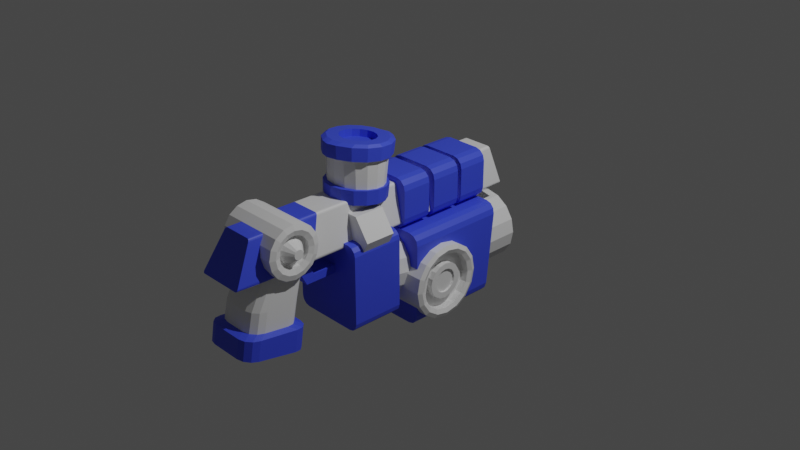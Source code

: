 # Source: laser-gun-design1.blend  (saved by Blender 3.1.7; exported with 4.5.12 LTS)
import bpy
from mathutils import Matrix  # noqa: F401  (used for matrix-valued properties, if any)

bpy.ops.wm.read_factory_settings(use_empty=True)
scene = bpy.context.scene
scene.name = 'Scene'

# ---- collections
col_collection = bpy.data.collections.new('Collection'); scene.collection.children.link(col_collection)

# ---- materials (node trees are filled in below, after node groups)
mat_material = bpy.data.materials.new('Material')
mat_material.alpha_threshold = 0.0
mat_material.use_transparent_shadow = False
mat_material.line_color = (0.0, 0.0, 0.0, 1.0)
mat_material_001 = bpy.data.materials.new('Material.001')
mat_material_001.use_transparent_shadow = False
mat_material_001.diffuse_color = (0.02043, 0.2045, 0.8, 1.0)
mat_material_001.roughness = 0.8472
mat_material_002 = bpy.data.materials.new('Material.002')
mat_material_002.use_transparent_shadow = False
mat_material_002.diffuse_color = (0.08729, 0.01679, 0.0449, 1.0)
mat_material_003 = bpy.data.materials.new('Material.003')
mat_material_003.use_transparent_shadow = False
mat_material_003.diffuse_color = (0.1138, 0.07126, 0.2608, 1.0)
mat_material_003.roughness = 0.4528
mat_material_004 = bpy.data.materials.new('Material.004')
mat_material_004.use_transparent_shadow = False
mat_material_004.diffuse_color = (0.8, 0.0, 0.06203, 1.0)

# ---- material node trees
mat_material.use_nodes = True; mat_material.node_tree.nodes.clear()
_N = mat_material.node_tree.nodes; _L = mat_material.node_tree.links
n0 = _N.new('ShaderNodeOutputMaterial'); n0.name = 'Material Output'; n0.location = (300, 300)
n1 = _N.new('ShaderNodeBsdfPrincipled'); n1.name = 'Principled BSDF'; n1.location = (10, 300)
n1.distribution = 'GGX'
n1.subsurface_method = 'RANDOM_WALK_SKIN'
n1.inputs[2].default_value = 0.4
n1.inputs[3].default_value = 1.45
n1.inputs[27].default_value = (0.0, 0.0, 0.0, 1.0)
n1.inputs[28].default_value = 1.0
_L.new(n1.outputs[0], n0.inputs[0])
n0.is_active_output = True
mat_material_001.use_nodes = True; mat_material_001.node_tree.nodes.clear()
_N = mat_material_001.node_tree.nodes; _L = mat_material_001.node_tree.links
n0 = _N.new('ShaderNodeBsdfPrincipled'); n0.name = 'Principled BSDF'; n0.location = (10, 300)
n0.distribution = 'GGX'
n0.subsurface_method = 'RANDOM_WALK_SKIN'
n0.inputs[0].default_value = (0.04812, 0.08273, 0.8, 1.0)
n0.inputs[3].default_value = 1.45
n0.inputs[27].default_value = (0.0, 0.0, 0.0, 1.0)
n0.inputs[28].default_value = 1.0
n1 = _N.new('ShaderNodeOutputMaterial'); n1.name = 'Material Output'; n1.location = (300, 300)
_L.new(n0.outputs[0], n1.inputs[0])
n1.is_active_output = True
mat_material_002.use_nodes = True; mat_material_002.node_tree.nodes.clear()
_N = mat_material_002.node_tree.nodes; _L = mat_material_002.node_tree.links
n0 = _N.new('ShaderNodeBsdfPrincipled'); n0.name = 'Principled BSDF'; n0.location = (10, 300)
n0.distribution = 'GGX'
n0.subsurface_method = 'RANDOM_WALK_SKIN'
n0.inputs[3].default_value = 1.45
n0.inputs[27].default_value = (0.0, 0.0, 0.0, 1.0)
n0.inputs[28].default_value = 1.0
n1 = _N.new('ShaderNodeOutputMaterial'); n1.name = 'Material Output'; n1.location = (300, 300)
_L.new(n0.outputs[0], n1.inputs[0])
n1.is_active_output = True
mat_material_003.use_nodes = True; mat_material_003.node_tree.nodes.clear()
_N = mat_material_003.node_tree.nodes; _L = mat_material_003.node_tree.links
n0 = _N.new('ShaderNodeBsdfPrincipled'); n0.name = 'Principled BSDF'; n0.location = (10, 300)
n0.distribution = 'GGX'
n0.subsurface_method = 'RANDOM_WALK_SKIN'
n0.inputs[3].default_value = 1.45
n0.inputs[27].default_value = (0.0, 0.0, 0.0, 1.0)
n0.inputs[28].default_value = 1.0
n1 = _N.new('ShaderNodeOutputMaterial'); n1.name = 'Material Output'; n1.location = (300, 300)
_L.new(n0.outputs[0], n1.inputs[0])
n1.is_active_output = True
mat_material_004.use_nodes = True; mat_material_004.node_tree.nodes.clear()
_N = mat_material_004.node_tree.nodes; _L = mat_material_004.node_tree.links
n0 = _N.new('ShaderNodeBsdfPrincipled'); n0.name = 'Principled BSDF'; n0.location = (10, 300)
n0.distribution = 'GGX'
n0.subsurface_method = 'RANDOM_WALK_SKIN'
n0.inputs[3].default_value = 1.45
n0.inputs[27].default_value = (0.0, 0.0, 0.0, 1.0)
n0.inputs[28].default_value = 1.0
n1 = _N.new('ShaderNodeOutputMaterial'); n1.name = 'Material Output'; n1.location = (300, 300)
_L.new(n0.outputs[0], n1.inputs[0])
n1.is_active_output = True

# ---- world
world_world = bpy.data.worlds.new('World'); scene.world = world_world
world_world.use_nodes = True; world_world.node_tree.nodes.clear()
_N = world_world.node_tree.nodes; _L = world_world.node_tree.links
n0 = _N.new('ShaderNodeOutputWorld'); n0.name = 'World Output'; n0.location = (300, 300)
n1 = _N.new('ShaderNodeBackground'); n1.name = 'Background'; n1.location = (10, 300)
n1.inputs[0].default_value = (0.05088, 0.05088, 0.05088, 1.0)
_L.new(n1.outputs[0], n0.inputs[0])
n0.is_active_output = True
world_world.color = (0.05088, 0.05088, 0.05088)
world_world.use_sun_shadow = False
world_world.sun_shadow_jitter_overblur = 0.0

# ---- cameras
cam_camera = bpy.data.cameras.new('Camera')
cam_camera.clip_end = 100.0
cam_camera.ortho_scale = 7.314

# ---- lights
light_light = bpy.data.lights.new('Light', 'POINT')
light_light.transmission_factor = 0.0
light_light.energy = 1000.0
light_light.shadow_soft_size = 0.1
light_light.shadow_maximum_resolution = 0.006
light_light.use_absolute_resolution = True

# ---- meshes
me_cube = bpy.data.meshes.new('Cube')
me_cube.from_pydata([(0.0, 1.233, 0.1027), (0.0, -1.964, 0.5237), (0.0, -2.19, 0.1027), (0.0, 1.127, 0.5237), (0.171, -0.6126, 0.9956), (0.0, -2.023, -0.2054), (0.0, -1.464, -0.2532), (0.1288, -0.6753, 1.003), (0.3022, -0.5072, 0.4064), (0.3022, -0.5072, -0.1218), (0.3022, -0.841, -0.1218), (0.3022, -0.841, 0.4064), (0.0, -1.196, 0.5237), (0.0, -1.328, 0.1027), (0.0, -1.705, 0.5237), (0.0, -1.867, 0.1027), (0.0, 0.9117, 0.5809), (0.0, 0.9117, 0.0527), (0.0, 0.5779, 0.5809), (0.0, 0.5779, 0.0527), (0.0, 0.1934, 0.0527), (0.0, 0.1934, 0.5809), (0.0, 0.5272, 0.0527), (0.0, 0.5272, 0.5809), (0.0, 0.1231, 0.5809), (0.0, 0.1231, 0.0527), (0.0, -0.2107, 0.5809), (0.0, -0.2107, 0.0527), (0.0, -0.9522, -0.7741), (0.0, -0.9522, 0.1496), (0.0, -0.3792, -0.7741), (0.0, -0.3792, 0.1496), (0.06446, 1.272, 0.2893), (0.04989, 1.272, 0.3111), (0.02807, 1.272, 0.3257), (0.0, 1.272, 0.3308), (0.0, 0.9137, 0.03825), (0.0, 0.814, -0.9802), (0.0, -0.2013, 0.03825), (0.0, -0.2013, -0.9802), (0.1288, -0.4017, 0.9707), (0.0, -2.065, -0.4051), (0.171, -0.4645, 0.9781), (0.0, -1.509, -0.4826), (0.1858, -0.5385, 0.9869), (0.0, -0.3451, 0.964), (0.0, -2.187, -0.6217), (0.0, -1.478, -0.7588), (0.06558, -0.3598, 0.9657), (0.0, -2.155, -0.4222), (0.0, -0.3365, 1.036), (0.0, -1.442, -0.5215), (0.0, -0.5072, 0.4064), (0.0, -0.5072, -0.1218), (0.0, -0.841, 0.4064), (0.0, -0.841, -0.1218), (0.0, -0.5072, 0.1817), (0.4621, -0.841, 0.1817), (0.0, -0.841, 0.1817), (0.4621, -0.5072, 0.1817), (0.1484, 0.3972, -0.1118), (0.0, 0.3972, -0.08226), (0.0, 1.328, -0.08226), (0.0, -0.4199, 0.0495), (0.1484, 1.328, -0.1118), (0.1484, -0.4199, 0.01998), (0.2742, 1.328, -0.1958), (0.2742, -0.4199, -0.06409), (0.3583, 1.328, -0.3217), (0.3583, -0.4199, -0.1899), (0.3878, 1.328, -0.4701), (0.3878, -0.4199, -0.3383), (0.3583, 1.328, -0.6185), (0.3583, -0.4199, -0.4867), (0.2742, 1.328, -0.7443), (0.2742, -0.4199, -0.6125), (0.1484, 1.328, -0.8284), (0.1484, -0.4199, -0.6966), (0.0, 1.328, -0.8579), (0.0, -0.4199, -0.7261), (0.2742, 0.3972, -0.1958), (0.3583, 0.3972, -0.3217), (0.3878, 0.3972, -0.4701), (0.3583, 0.3972, -0.6185), (0.2742, 0.3972, -0.7443), (0.1484, 0.3972, -0.8284), (0.0, 0.3972, -0.8579), (0.04205, 1.009, 0.365), (0.0, 1.009, 0.3734), (0.0, 1.272, 0.3734), (0.04205, 1.272, 0.365), (0.07769, 1.272, 0.3412), (0.1015, 1.272, 0.3056), (0.1099, 1.272, 0.2635), (0.1015, 1.272, 0.2215), (0.07769, 1.272, 0.1858), (0.04205, 1.272, 0.162), (0.0, 1.272, 0.1537), (-0.04205, 1.272, 0.162), (0.07769, 1.009, 0.3412), (0.1015, 1.009, 0.3056), (0.1099, 1.009, 0.2635), (0.1015, 1.009, 0.2215), (0.07769, 1.009, 0.1858), (0.04205, 1.009, 0.162), (0.0, 1.009, 0.1537), (-0.04205, 1.009, 0.162), (0.5588, 0.5323, -0.5449), (0.5588, 0.5015, -0.3902), (0.5588, 0.4139, -0.2591), (0.5588, 0.2828, -0.1716), (0.5588, 0.1282, -0.1408), (0.5588, -0.02643, -0.1716), (0.5588, -0.1575, -0.2591), (0.5588, -0.2451, -0.3902), (0.5588, -0.2759, -0.5449), (0.5588, -0.2451, -0.6995), (0.5588, -0.1575, -0.8306), (0.5588, -0.02643, -0.9182), (0.5588, 0.1282, -0.9489), (0.5588, 0.2828, -0.9182), (0.5588, 0.4139, -0.8306), (0.5588, 0.5015, -0.6995), (0.0, 0.5323, -0.5449), (0.0, 0.5015, -0.3902), (0.0, 0.4139, -0.2591), (0.0, 0.2828, -0.1716), (0.0, 0.1282, -0.1408), (0.0, -0.02643, -0.1716), (0.0, -0.1575, -0.2591), (0.0, -0.2451, -0.3902), (0.0, -0.2759, -0.5449), (0.0, -0.2451, -0.6995), (0.0, -0.1575, -0.8306), (0.0, -0.02643, -0.9182), (0.0, 0.1282, -0.9489), (0.0, 0.2828, -0.9182), (0.0, 0.4139, -0.8306), (0.0, 0.5015, -0.6995), (0.3438, -1.327, 0.3276), (0.3438, -1.348, 0.4346), (0.3438, -1.408, 0.5252), (0.3438, -1.499, 0.5858), (0.3438, -1.606, 0.6071), (0.3438, -1.713, 0.5858), (0.3438, -1.804, 0.5252), (0.3438, -1.864, 0.4346), (0.3438, -1.886, 0.3276), (0.3438, -1.864, 0.2207), (0.3438, -1.804, 0.13), (0.3438, -1.713, 0.06944), (0.3438, -1.606, 0.04817), (0.3438, -1.499, 0.06944), (0.3438, -1.408, 0.13), (0.3438, -1.348, 0.2207), (0.0, -1.327, 0.3276), (0.0, -1.348, 0.4346), (0.0, -1.408, 0.5252), (0.0, -1.499, 0.5858), (0.0, -1.606, 0.6071), (0.0, -1.713, 0.5858), (0.0, -1.804, 0.5252), (0.0, -1.864, 0.4346), (0.0, -1.886, 0.3276), (0.0, -1.864, 0.2207), (0.0, -1.804, 0.13), (0.0, -1.713, 0.06944), (0.0, -1.606, 0.04817), (0.0, -1.499, 0.06944), (0.0, -1.408, 0.13), (0.0, -1.348, 0.2207), (0.06558, -0.3512, 1.038), (0.1288, -0.3932, 1.043), (0.171, -0.4559, 1.051), (0.1858, -0.53, 1.059), (0.2773, -0.4245, 0.9106), (0.0, -0.3183, 0.4314), (0.133, -0.3379, 0.4337), (0.2174, -0.3939, 0.4404), (0.2738, -0.4777, 0.4503), (0.2936, -0.5766, 0.462), (0.2738, -0.6755, 0.4737), (0.2174, -0.7593, 0.4836), (0.0, -0.8435, 0.9601), (0.0, -0.2139, 1.022), (0.1061, -0.238, 1.025), (0.2093, -0.3065, 1.033), (0.2783, -0.409, 1.045), (0.3025, -0.53, 1.059), (0.2773, -0.6565, 0.938), (0.0, -1.918, 0.001084), (0.2783, -0.6509, 1.074), (0.0, -1.407, -0.01468), (0.2093, -0.7535, 1.086), (0.0, -1.301, -0.2147), (0.0, -1.214, -0.1309), (0.5588, 0.4381, -0.5449), (0.5588, 0.3473, -0.3257), (0.0, -0.9096, -0.2147), (0.0, -0.8227, -0.1309), (0.5588, 0.4145, -0.4263), (0.5588, 0.2468, -0.2585), (0.1158, -1.407, -0.01468), (0.1158, -1.328, 0.1027), (0.1158, -1.301, -0.2147), (0.1158, -1.214, -0.1309), (0.1158, -0.9096, -0.2147), (0.1158, -0.8227, -0.1309), (0.5588, 0.1282, -0.2349), (0.5588, 0.009602, -0.2585), (0.5588, -0.09094, -0.3257), (0.5588, -0.1581, -0.4263), (0.5588, -0.1817, -0.5449), (0.5588, -0.1581, -0.6635), (0.5588, -0.09094, -0.764), (0.5588, 0.009602, -0.8312), (0.5588, 0.1282, -0.8548), (0.5588, 0.2468, -0.8312), (0.5588, 0.3473, -0.764), (0.5588, 0.4145, -0.6635), (0.4799, -0.09094, -0.3257), (0.4799, 0.009602, -0.2585), (0.4799, 0.1282, -0.2349), (0.4799, 0.2468, -0.2585), (0.4799, -0.1581, -0.4263), (0.4799, 0.3473, -0.3257), (0.4799, 0.4145, -0.4263), (0.4799, 0.4381, -0.5449), (0.4799, -0.1817, -0.5449), (0.4799, -0.1581, -0.6635), (0.4799, -0.09094, -0.764), (0.4799, 0.009602, -0.8312), (0.4799, 0.1282, -0.8548), (0.4799, 0.2468, -0.8312), (0.4799, 0.3473, -0.764), (0.4799, 0.4145, -0.6635), (0.4799, -0.01011, -0.4065), (0.4799, 0.05335, -0.3641), (0.4799, 0.1282, -0.3493), (0.4799, 0.2031, -0.3641), (0.4799, -0.05251, -0.47), (0.4799, 0.2665, -0.4065), (0.4799, 0.3089, -0.47), (0.4799, 0.3238, -0.5449), (0.4799, -0.06739, -0.5449), (0.4799, -0.05251, -0.6197), (0.4799, -0.01011, -0.6832), (0.4799, 0.05335, -0.7256), (0.4799, 0.1282, -0.7405), (0.4799, 0.2031, -0.7256), (0.4799, 0.2665, -0.6832), (0.4799, 0.3089, -0.6197), (0.5429, -0.01011, -0.4065), (0.5429, 0.05335, -0.3641), (0.5429, 0.1282, -0.3493), (0.5429, 0.2031, -0.3641), (0.5429, -0.05251, -0.47), (0.5429, 0.2665, -0.4065), (0.5429, 0.3089, -0.47), (0.5429, 0.3238, -0.5449), (0.5429, -0.06739, -0.5449), (0.5429, -0.05251, -0.6197), (0.5429, -0.01011, -0.6832), (0.5429, 0.05335, -0.7256), (0.5429, 0.1282, -0.7405), (0.5429, 0.2031, -0.7256), (0.5429, 0.2665, -0.6832), (0.5429, 0.3089, -0.6197), (0.3438, -1.454, 0.3908), (0.3438, -1.441, 0.3276), (0.3438, -1.489, 0.4444), (0.3438, -1.543, 0.4802), (0.3438, -1.606, 0.4927), (0.3438, -1.669, 0.4802), (0.3438, -1.723, 0.4444), (0.3438, -1.759, 0.3908), (0.3438, -1.771, 0.3276), (0.3438, -1.759, 0.2644), (0.3438, -1.723, 0.2109), (0.3438, -1.669, 0.1751), (0.3438, -1.606, 0.1625), (0.3438, -1.543, 0.1751), (0.3438, -1.489, 0.2109), (0.3438, -1.454, 0.2644), (0.3026, -1.454, 0.3908), (0.3026, -1.441, 0.3276), (0.3026, -1.489, 0.4444), (0.3026, -1.543, 0.4802), (0.3026, -1.606, 0.4927), (0.3026, -1.669, 0.4802), (0.3026, -1.723, 0.4444), (0.3026, -1.759, 0.3908), (0.3026, -1.771, 0.3276), (0.3026, -1.759, 0.2644), (0.3026, -1.723, 0.2109), (0.3026, -1.669, 0.1751), (0.3026, -1.606, 0.1625), (0.3026, -1.543, 0.1751), (0.3026, -1.489, 0.2109), (0.3026, -1.454, 0.2644), (0.3614, -1.522, 0.531), (0.3614, -1.45, 0.4833), (0.3614, -1.69, 0.1242), (0.3614, -1.762, 0.1719), (0.3614, -1.606, 0.5478), (0.3614, -1.606, 0.1074), (0.3614, -1.69, 0.531), (0.3614, -1.522, 0.1242), (0.3614, -1.762, 0.4833), (0.3614, -1.45, 0.1719), (0.3614, -1.809, 0.4119), (0.3614, -1.403, 0.2434), (0.3614, -1.826, 0.3276), (0.3614, -1.403, 0.4119), (0.3614, -1.386, 0.3276), (0.3614, -1.809, 0.2434), (0.5796, 0.3806, -0.7973), (0.5796, 0.2648, -0.8747), (0.5796, -0.2016, -0.4082), (0.5796, -0.1242, -0.2924), (0.5796, 0.458, -0.6815), (0.5796, -0.2288, -0.5449), (0.5796, 0.458, -0.4082), (0.5796, 0.4852, -0.5449), (0.5796, -0.2016, -0.6815), (0.5796, 0.3806, -0.2924), (0.5796, -0.1242, -0.7973), (0.5796, 0.2648, -0.215), (0.5796, -0.008412, -0.8747), (0.5796, 0.1282, -0.1879), (0.5796, 0.1282, -0.9018), (0.5796, -0.008412, -0.215), (0.187, 0.9117, 0.5809), (0.3022, 0.9117, 0.4657), (0.2446, 0.9117, 0.5655), (0.2868, 0.9117, 0.5233), (0.3022, 0.9117, 0.1679), (0.187, 0.9117, 0.0527), (0.2868, 0.9117, 0.1103), (0.2446, 0.9117, 0.06813), (0.3022, 0.5779, 0.4657), (0.187, 0.5779, 0.5809), (0.2868, 0.5779, 0.5233), (0.2446, 0.5779, 0.5655), (0.187, 0.5779, 0.0527), (0.3022, 0.5779, 0.1679), (0.2446, 0.5779, 0.06813), (0.2868, 0.5779, 0.1103), (0.187, 0.1934, 0.0527), (0.3022, 0.1934, 0.1679), (0.2446, 0.1934, 0.06813), (0.2868, 0.1934, 0.1103), (0.3022, 0.1934, 0.4657), (0.187, 0.1934, 0.5809), (0.2868, 0.1934, 0.5233), (0.2446, 0.1934, 0.5655), (0.3022, 0.5272, 0.1679), (0.187, 0.5272, 0.0527), (0.2868, 0.5272, 0.1103), (0.2446, 0.5272, 0.06813), (0.187, 0.5272, 0.5809), (0.3022, 0.5272, 0.4657), (0.2446, 0.5272, 0.5655), (0.2868, 0.5272, 0.5233), (0.187, 0.1231, 0.5809), (0.3022, 0.1231, 0.4657), (0.2446, 0.1231, 0.5655), (0.2868, 0.1231, 0.5233), (0.3022, 0.1231, 0.1679), (0.187, 0.1231, 0.0527), (0.2868, 0.1231, 0.1103), (0.2446, 0.1231, 0.06813), (0.3022, -0.2107, 0.4657), (0.187, -0.2107, 0.5809), (0.2868, -0.2107, 0.5233), (0.2446, -0.2107, 0.5655), (0.187, -0.2107, 0.0527), (0.3022, -0.2107, 0.1679), (0.2446, -0.2107, 0.06813), (0.2868, -0.2107, 0.1103), (0.3588, 0.9137, 0.03825), (0.474, 0.9025, -0.07695), (0.4164, 0.9122, 0.02282), (0.4585, 0.9081, -0.01935), (0.474, 0.8253, -0.865), (0.3588, 0.814, -0.9802), (0.4585, 0.8197, -0.9226), (0.4164, 0.8155, -0.9648), (0.474, -0.2013, -0.07695), (0.3588, -0.2013, 0.03825), (0.4585, -0.2013, -0.01935), (0.4164, -0.2013, 0.02282), (0.3588, -0.2013, -0.9802), (0.474, -0.2013, -0.865), (0.4164, -0.2013, -0.9648), (0.4585, -0.2013, -0.9226), (0.312, -0.9522, -0.7741), (0.4084, -0.9522, -0.6777), (0.3602, -0.9522, -0.7612), (0.3955, -0.9522, -0.7259), (0.4084, -0.9522, 0.0531), (0.312, -0.9522, 0.1496), (0.3955, -0.9522, 0.1013), (0.3602, -0.9522, 0.1366), (0.4084, -0.3792, -0.6777), (0.312, -0.3792, -0.7741), (0.3955, -0.3792, -0.7259), (0.3602, -0.3792, -0.7612), (0.312, -0.3792, 0.1496), (0.4084, -0.3792, 0.0531), (0.3602, -0.3792, 0.1366), (0.3955, -0.3792, 0.1013), (0.06958, 1.272, 0.2635), (0.06446, 1.272, 0.2378), (0.04989, 1.272, 0.216), (0.02807, 1.272, 0.2014), (0.0, 1.272, 0.1963), (0.02807, 1.247, 0.2014), (0.0, 1.247, 0.1963), (0.06958, 1.247, 0.2635), (0.06446, 1.247, 0.2378), (0.04989, 1.247, 0.216), (0.04989, 1.247, 0.3111), (0.06446, 1.247, 0.2893), (0.0, 1.247, 0.3308), (0.02807, 1.247, 0.3257), (0.0, 1.328, -0.1991), (0.1209, 1.328, -0.2197), (0.2088, 1.328, -0.2784), (0.2676, 1.328, -0.3664), (0.2882, 1.328, -0.4701), (0.2676, 1.328, -0.5738), (0.2088, 1.328, -0.6617), (0.1209, 1.328, -0.7205), (0.0, 1.328, -0.7411), (0.0, 1.273, -0.1991), (0.1209, 1.273, -0.2197), (0.2088, 1.273, -0.2784), (0.2676, 1.273, -0.3664), (0.2882, 1.273, -0.4701), (0.2676, 1.273, -0.5738), (0.2088, 1.273, -0.6617), (0.1209, 1.273, -0.7205), (0.0, 1.273, -0.7411), (0.3113, 1.354, -0.5953), (0.3113, 1.354, -0.3448), (0.2404, 1.354, -0.2386), (0.3362, 1.354, -0.4701), (0.1342, 1.354, -0.1676), (0.0, 1.354, -0.1427), (0.2404, 1.354, -0.7015), (0.1342, 1.354, -0.7725), (0.0, 1.354, -0.7974), (0.149, 1.127, 0.5237), (0.1773, 1.133, 0.5006), (0.1614, 1.128, 0.5206), (0.1717, 1.13, 0.5121), (0.2535, 1.227, 0.1259), (0.2346, 1.233, 0.1027), (0.2527, 1.23, 0.1143), (0.2458, 1.232, 0.1058), (0.1773, -1.977, 0.5006), (0.149, -1.964, 0.5237), (0.1717, -1.971, 0.5121), (0.1614, -1.966, 0.5206), (0.2346, -2.19, 0.1027), (0.2535, -2.177, 0.1259), (0.2458, -2.188, 0.1058), (0.2527, -2.183, 0.1143), (0.1773, -1.204, 0.5006), (0.149, -1.196, 0.5237), (0.1717, -1.2, 0.5121), (0.1614, -1.197, 0.5206), (0.2535, -1.321, 0.1259), (0.2383, -1.328, 0.08999), (0.2532, -1.324, 0.1126), (0.2476, -1.327, 0.09947), (0.2535, -1.858, 0.1259), (0.1061, -0.822, 1.094), (0.2543, -1.862, 0.1115), (0.2519, -1.866, 0.0955), (0.1773, -1.714, 0.5006), (0.149, -1.705, 0.5237), (0.1717, -1.709, 0.5121), (0.1614, -1.706, 0.5206), (0.1193, -1.464, -0.2532), (0.2582, -1.607, -0.241), (0.1887, -1.483, -0.2516), (0.2396, -1.535, -0.2471), (0.1209, -2.023, -0.2054), (0.2582, -1.875, -0.2181), (0.1895, -2.003, -0.2071), (0.2398, -1.949, -0.2117), (0.1203, -2.065, -0.4051), (0.2582, -1.919, -0.4255), (0.1892, -2.046, -0.4078), (0.2397, -1.992, -0.4153), (0.2582, -1.652, -0.4627), (0.1187, -1.509, -0.4826), (0.2395, -1.581, -0.4727), (0.1884, -1.528, -0.4799), (0.1744, -2.155, -0.4222), (0.3126, -2.008, -0.4426), (0.2435, -2.135, -0.4249), (0.2941, -2.081, -0.4324), (0.3126, -2.043, -0.6497), (0.1746, -2.187, -0.6217), (0.2941, -2.115, -0.6357), (0.2436, -2.168, -0.6255), (0.173, -1.478, -0.7588), (0.3126, -1.62, -0.7315), (0.2428, -1.497, -0.7551), (0.2939, -1.549, -0.7451), (0.3126, -1.585, -0.5016), (0.1728, -1.442, -0.5215), (0.2939, -1.513, -0.5116), (0.2427, -1.461, -0.5189), (0.2582, -1.766, -0.003592), (0.1211, -1.918, 0.001084), (0.2398, -1.842, -0.001254), (0.1897, -1.898, 0.0004578), (0.2582, -1.551, -0.01023), (0.1195, -1.407, -0.01468), (0.2384, -1.328, 0.08996), (0.2396, -1.479, -0.01246), (0.1888, -1.426, -0.01408), (0.1089, -1.867, 0.09362), (0.2444, -1.71, 0.08436), (0.2519, -1.866, 0.09545), (0.2418, -2.0, 0.09062), (0.1775, -1.846, 0.08815), (0.2271, -1.789, 0.08476), (0.0, -0.846, 1.097), (0.0, -0.8349, 0.4925), (0.133, -0.8153, 0.4902), (0.0, -0.7234, 1.082), (0.06558, -0.7087, 1.08), (0.1288, -0.6668, 1.075), (0.171, -0.604, 1.068), (0.0, -0.732, 1.01), (0.06558, -0.7173, 1.008), (0.0, -0.2375, 0.8884), (0.3005, -0.5405, 0.9243), (0.1122, -0.2606, 0.8912), (0.2112, -0.7548, 0.9496), (0.2112, -0.3262, 0.8989), (0.1122, -0.8205, 0.9574), (0.0, -0.8377, 0.6421), (0.2749, -0.6694, 0.6222), (0.2749, -0.4607, 0.5975), (0.0, -0.2924, 0.5776), (0.2958, -0.5651, 0.6098), (0.1264, -0.3132, 0.58), (0.2154, -0.7578, 0.6326), (0.2154, -0.3723, 0.587), (0.1264, -0.8169, 0.6396), (0.2267, -0.3589, 0.4404), (0.2943, -0.4593, 0.4503), (0.318, -0.5778, 0.462), (0.2943, -0.6962, 0.4737), (0.1256, -0.8637, 0.4902), (0.0, -0.8873, 0.4925), (0.0, -0.2682, 0.4314), (0.1256, -0.2918, 0.4337), (0.2267, -0.7966, 0.4836), (0.0, -0.8906, 0.6421), (0.2956, -0.6889, 0.6222), (0.2956, -0.4389, 0.5975), (0.0, -0.2373, 0.5776), (0.3206, -0.5639, 0.6098), (0.1176, -0.2621, 0.58), (0.2243, -0.7949, 0.6326), (0.2243, -0.333, 0.587), (0.1176, -0.8657, 0.6396), (0.3036, -0.6864, 0.9154), (0.3049, -0.6764, 1.051), (0.3036, -0.4002, 0.8814), (0.3049, -0.3779, 1.015), (0.3349, -0.5272, 1.033), (0.0, -0.9172, 1.079), (0.09182, -0.8875, 1.076), (0.0, -0.9172, 0.9428), (0.0, -0.1694, 0.854), (0.0, -0.1371, 0.9867), (0.09182, -0.1668, 0.9902), (0.3324, -0.5433, 0.8984), (0.09936, -0.1978, 0.8573), (0.2195, -0.2514, 1.0), (0.2195, -0.803, 1.066), (0.2218, -0.8077, 0.9298), (0.2218, -0.2789, 0.867), (0.09936, -0.8888, 0.9395), (0.5429, 0.03628, -0.4529), (0.5429, 0.07846, -0.4248), (0.5429, 0.1282, -0.4149), (0.5429, 0.1779, -0.4248), (0.5429, 0.008105, -0.4951), (0.5429, 0.2201, -0.4529), (0.5429, 0.2483, -0.4951), (0.5429, 0.2582, -0.5449), (0.5429, -0.00179, -0.5449), (0.5429, 0.008105, -0.5946), (0.5429, 0.03628, -0.6368), (0.5429, 0.07846, -0.665), (0.5429, 0.1282, -0.6748), (0.5429, 0.1779, -0.665), (0.5429, 0.2201, -0.6368), (0.5429, 0.2483, -0.5946), (0.5224, 0.03628, -0.4529), (0.5224, 0.07846, -0.4248), (0.5224, 0.1282, -0.4149), (0.5224, 0.1779, -0.4248), (0.5224, 0.008105, -0.4951), (0.5224, 0.2201, -0.4529), (0.5224, 0.2483, -0.4951), (0.5224, 0.2582, -0.5449), (0.5224, -0.00179, -0.5449), (0.5224, 0.008105, -0.5946), (0.5224, 0.03628, -0.6368), (0.5224, 0.07846, -0.665), (0.5224, 0.1282, -0.6748), (0.5224, 0.1779, -0.665), (0.5224, 0.2201, -0.6368), (0.5224, 0.2483, -0.5946), (0.3026, -1.485, 0.3777), (0.3026, -1.475, 0.3276), (0.3026, -1.514, 0.4202), (0.3026, -1.556, 0.4486), (0.3026, -1.606, 0.4585), (0.3026, -1.656, 0.4486), (0.3026, -1.699, 0.4202), (0.3026, -1.727, 0.3777), (0.3026, -1.737, 0.3276), (0.3026, -1.727, 0.2775), (0.3026, -1.699, 0.2351), (0.3026, -1.656, 0.2067), (0.3026, -1.606, 0.1967), (0.3026, -1.556, 0.2067), (0.3026, -1.514, 0.2351), (0.3026, -1.485, 0.2775), (0.411, -1.559, 0.3472), (0.411, -1.555, 0.3276), (0.411, -1.57, 0.3637), (0.411, -1.587, 0.3748), (0.411, -1.606, 0.3786), (0.411, -1.626, 0.3748), (0.411, -1.642, 0.3637), (0.411, -1.653, 0.3472), (0.411, -1.657, 0.3276), (0.411, -1.653, 0.3081), (0.411, -1.642, 0.2915), (0.411, -1.626, 0.2805), (0.411, -1.606, 0.2766), (0.411, -1.587, 0.2805), (0.411, -1.57, 0.2915), (0.411, -1.559, 0.3081)], [], [(470, 12, 14, 482), (482, 14, 1, 462), (453, 3, 12, 470), (477, 481, 461, 466), (172, 171, 48, 40), (497, 494, 502, 513), (59, 8, 11, 57), (489, 5, 41, 493), (0, 3, 453, 455, 456, 454, 457, 459, 460, 458), (43, 498, 514, 51), (526, 15, 190, 518), (35, 34, 425, 424), (521, 517, 490, 486), (501, 49, 46, 506), (465, 467, 468, 466, 461, 463, 464, 462, 1, 2), (473, 469, 481, 477), (493, 41, 49, 501), (0, 458, 474, 203, 13), (364, 24, 26, 373), (22, 23, 360, 362, 363, 361, 356, 358, 359, 357), (37, 36, 380, 382, 383, 381, 384, 386, 387, 385), (360, 23, 21, 353), (25, 369, 376, 27), (368, 365, 372, 377), (376, 378, 379, 377, 372, 374, 375, 373, 26, 27), (356, 361, 352, 349), (384, 381, 388, 393), (336, 333, 340, 345), (17, 337, 344, 19), (22, 357, 348, 20), (344, 346, 347, 345, 340, 342, 343, 341, 18, 19), (17, 16, 332, 334, 335, 333, 336, 338, 339, 337), (348, 350, 351, 349, 352, 354, 355, 353, 21, 20), (25, 24, 364, 366, 367, 365, 368, 370, 371, 369), (408, 31, 29, 401), (30, 31, 408, 410, 411, 409, 404, 406, 407, 405), (392, 394, 395, 393, 388, 390, 391, 389, 38, 39), (396, 398, 399, 397, 400, 402, 403, 401, 29, 28), (37, 385, 392, 39), (404, 409, 400, 397), (380, 36, 38, 389), (518, 190, 5, 489), (6, 485, 498, 43), (192, 202, 522, 485, 6), (474, 527, 517, 521, 523), (47, 509, 511, 512, 510, 505, 507, 508, 506, 46), (51, 514, 509, 47), (513, 502, 505, 510), (57, 11, 54, 58), (8, 52, 54, 11), (56, 52, 8, 59), (53, 9, 10, 55), (53, 56, 59, 9), (10, 57, 58, 55), (9, 59, 57, 10), (95, 96, 415, 414), (64, 60, 80, 66), (61, 63, 65, 60), (446, 445, 429, 428), (66, 80, 81, 68), (60, 65, 67, 80), (68, 81, 82, 70), (80, 67, 69, 81), (70, 82, 83, 72), (81, 69, 71, 82), (72, 83, 84, 74), (82, 71, 73, 83), (74, 84, 85, 76), (83, 73, 75, 84), (97, 105, 106, 98), (76, 85, 86, 78), (84, 75, 77, 85), (96, 104, 105, 97), (85, 77, 79, 86), (95, 103, 104, 96), (94, 102, 103, 95), (93, 101, 102, 94), (92, 100, 101, 93), (91, 99, 100, 92), (90, 87, 99, 91), (62, 61, 60, 64), (89, 88, 87, 90), (121, 120, 136, 137), (114, 113, 129, 130), (122, 121, 137, 138), (115, 114, 130, 131), (108, 107, 123, 124), (107, 122, 138, 123), (116, 115, 131, 132), (109, 108, 124, 125), (117, 116, 132, 133), (110, 109, 125, 126), (118, 117, 133, 134), (111, 110, 126, 127), (119, 118, 134, 135), (112, 111, 127, 128), (120, 119, 135, 136), (113, 112, 128, 129), (317, 316, 218, 217), (153, 152, 168, 169), (146, 145, 161, 162), (154, 153, 169, 170), (147, 146, 162, 163), (140, 139, 155, 156), (139, 154, 170, 155), (148, 147, 163, 164), (141, 140, 156, 157), (149, 148, 164, 165), (142, 141, 157, 158), (150, 149, 165, 166), (143, 142, 158, 159), (151, 150, 166, 167), (144, 143, 159, 160), (152, 151, 167, 168), (145, 144, 160, 161), (301, 300, 271, 270), (552, 554, 572, 570), (171, 50, 45, 48), (175, 545, 590, 576), (554, 549, 567, 572), (178, 177, 563, 556), (179, 178, 556, 557), (534, 182, 564, 560), (549, 551, 569, 567), (173, 172, 40, 42), (319, 318, 211, 210), (465, 529, 528, 480, 467), (204, 194, 198, 206), (202, 192, 194, 204), (216, 217, 233, 232), (199, 207, 206, 198), (195, 205, 207, 199), (474, 523, 522, 202, 203), (203, 202, 204, 205), (205, 204, 206, 207), (13, 203, 205, 195), (316, 320, 219, 218), (318, 321, 212, 211), (323, 322, 200, 196), (320, 323, 196, 219), (321, 324, 213, 212), (322, 325, 197, 200), (324, 326, 214, 213), (325, 327, 201, 197), (326, 328, 215, 214), (327, 329, 208, 201), (328, 330, 216, 215), (329, 331, 209, 208), (330, 317, 217, 216), (331, 319, 210, 209), (230, 231, 247, 246), (217, 218, 234, 233), (196, 200, 226, 227), (218, 219, 235, 234), (211, 212, 228, 224), (201, 208, 222, 223), (219, 196, 227, 235), (212, 213, 229, 228), (209, 210, 220, 221), (197, 201, 223, 225), (213, 214, 230, 229), (208, 209, 221, 222), (214, 215, 231, 230), (210, 211, 224, 220), (215, 216, 232, 231), (200, 197, 225, 226), (237, 236, 252, 253), (220, 224, 240, 236), (231, 232, 248, 247), (225, 223, 239, 241), (232, 233, 249, 248), (226, 225, 241, 242), (233, 234, 250, 249), (227, 226, 242, 243), (234, 235, 251, 250), (224, 228, 244, 240), (221, 220, 236, 237), (235, 227, 243, 251), (228, 229, 245, 244), (222, 221, 237, 238), (229, 230, 246, 245), (223, 222, 238, 239), (256, 260, 600, 596), (251, 243, 259, 267), (244, 245, 261, 260), (238, 237, 253, 254), (245, 246, 262, 261), (239, 238, 254, 255), (246, 247, 263, 262), (236, 240, 256, 252), (247, 248, 264, 263), (241, 239, 255, 257), (248, 249, 265, 264), (242, 241, 257, 258), (249, 250, 266, 265), (243, 242, 258, 259), (250, 251, 267, 266), (240, 244, 260, 256), (278, 279, 295, 294), (303, 302, 279, 278), (300, 304, 272, 271), (302, 305, 280, 279), (304, 306, 273, 272), (305, 307, 281, 280), (306, 308, 274, 273), (307, 309, 282, 281), (308, 310, 275, 274), (309, 311, 283, 282), (310, 312, 276, 275), (314, 313, 268, 269), (311, 314, 269, 283), (312, 315, 277, 276), (313, 301, 270, 268), (315, 303, 278, 277), (286, 287, 627, 626), (271, 272, 288, 287), (279, 280, 296, 295), (272, 273, 289, 288), (280, 281, 297, 296), (273, 274, 290, 289), (281, 282, 298, 297), (274, 275, 291, 290), (282, 283, 299, 298), (275, 276, 292, 291), (269, 268, 284, 285), (283, 269, 285, 299), (276, 277, 293, 292), (268, 270, 286, 284), (277, 278, 294, 293), (270, 271, 287, 286), (148, 149, 303, 315), (140, 141, 301, 313), (147, 148, 315, 312), (154, 139, 314, 311), (139, 140, 313, 314), (146, 147, 312, 310), (153, 154, 311, 309), (145, 146, 310, 308), (152, 153, 309, 307), (144, 145, 308, 306), (151, 152, 307, 305), (143, 144, 306, 304), (150, 151, 305, 302), (142, 143, 304, 300), (149, 150, 302, 303), (141, 142, 300, 301), (112, 113, 319, 331), (119, 120, 317, 330), (111, 112, 331, 329), (118, 119, 330, 328), (110, 111, 329, 327), (117, 118, 328, 326), (109, 110, 327, 325), (116, 117, 326, 324), (108, 109, 325, 322), (115, 116, 324, 321), (122, 107, 323, 320), (107, 108, 322, 323), (114, 115, 321, 318), (121, 122, 320, 316), (113, 114, 318, 319), (120, 121, 316, 317), (344, 337, 339, 346), (346, 339, 338, 347), (347, 338, 336, 345), (348, 357, 359, 350), (350, 359, 358, 351), (351, 358, 356, 349), (360, 353, 355, 362), (362, 355, 354, 363), (363, 354, 352, 361), (364, 373, 375, 366), (366, 375, 374, 367), (367, 374, 372, 365), (332, 341, 343, 334), (334, 343, 342, 335), (335, 342, 340, 333), (392, 385, 387, 394), (394, 387, 386, 395), (395, 386, 384, 393), (380, 389, 391, 382), (382, 391, 390, 383), (383, 390, 388, 381), (376, 369, 371, 378), (378, 371, 370, 379), (379, 370, 368, 377), (332, 16, 18, 341), (408, 401, 403, 410), (410, 403, 402, 411), (411, 402, 400, 409), (396, 405, 407, 398), (398, 407, 406, 399), (399, 406, 404, 397), (30, 405, 396, 28), (94, 95, 414, 413), (93, 94, 413, 412), (92, 93, 412, 32), (91, 92, 32, 33), (90, 91, 33, 34), (89, 90, 34, 35), (96, 97, 416, 415), (424, 425, 422, 423, 419, 420, 421, 417, 418), (412, 413, 420, 419), (414, 415, 417, 421), (413, 414, 421, 420), (33, 32, 423, 422), (34, 33, 422, 425), (415, 416, 418, 417), (32, 412, 419, 423), (432, 433, 442, 441), (445, 447, 430, 429), (447, 444, 431, 430), (449, 448, 427, 426), (444, 450, 432, 431), (450, 451, 433, 432), (448, 446, 428, 427), (451, 452, 434, 433), (435, 436, 437, 438, 439, 440, 441, 442, 443), (429, 430, 439, 438), (426, 427, 436, 435), (433, 434, 443, 442), (430, 431, 440, 439), (427, 428, 437, 436), (431, 432, 441, 440), (428, 429, 438, 437), (76, 78, 452, 451), (64, 66, 446, 448), (74, 76, 451, 450), (72, 74, 450, 444), (62, 64, 448, 449), (70, 72, 444, 447), (68, 70, 447, 445), (66, 68, 445, 446), (482, 462, 464, 484), (484, 464, 463, 483), (483, 463, 461, 481), (474, 458, 460, 476), (476, 460, 459, 475), (475, 459, 457, 473), (15, 526, 529, 465, 2), (480, 476, 475, 479), (479, 475, 473, 477), (528, 527, 474, 476, 480), (467, 480, 479, 468), (468, 479, 477, 466), (470, 482, 484, 472), (472, 484, 483, 471), (471, 483, 481, 469), (453, 470, 472, 455), (455, 472, 471, 456), (456, 471, 469, 454), (457, 454, 469, 473), (521, 524, 523), (524, 525, 523), (525, 522, 523), (526, 530, 531, 527, 528, 529), (518, 489, 491, 520), (520, 491, 492, 519), (519, 492, 490, 517), (498, 485, 487, 500), (500, 487, 488, 499), (499, 488, 486, 497), (514, 498, 500, 516), (516, 500, 499, 515), (515, 499, 497, 513), (489, 493, 495, 491), (491, 495, 496, 492), (492, 496, 494, 490), (493, 501, 503, 495), (495, 503, 504, 496), (496, 504, 502, 494), (501, 506, 508, 503), (503, 508, 507, 504), (504, 507, 505, 502), (509, 514, 516, 511), (511, 516, 515, 512), (512, 515, 513, 510), (485, 522, 525, 487), (487, 525, 524, 488), (488, 524, 521, 486), (526, 518, 520, 530), (530, 520, 519, 531), (531, 519, 517, 527), (486, 490, 494, 497), (182, 181, 559, 564), (177, 176, 562, 563), (187, 186, 172, 173), (191, 188, 174, 538), (478, 193, 537, 536), (185, 184, 50, 171), (174, 173, 42, 44), (537, 538, 4, 7), (535, 536, 540, 539), (186, 185, 171, 172), (188, 187, 173, 174), (193, 191, 538, 537), (532, 478, 536, 535), (539, 540, 7, 4, 44, 42, 40, 48, 45), (536, 537, 7, 540), (538, 174, 44, 4), (184, 185, 584, 583), (191, 193, 588, 575), (186, 187, 577, 587), (542, 175, 576, 585), (183, 546, 591, 581), (193, 478, 580, 588), (187, 188, 578, 577), (189, 548, 551, 542), (544, 553, 548, 189), (183, 547, 555, 546), (542, 551, 549, 175), (175, 549, 554, 545), (545, 554, 552, 543), (543, 552, 550, 541), (546, 555, 553, 544), (573, 560, 564, 571), (570, 563, 562, 568), (572, 556, 563, 570), (567, 557, 556, 572), (569, 558, 557, 567), (565, 561, 560, 573), (571, 564, 559, 566), (566, 559, 558, 569), (180, 179, 557, 558), (550, 552, 570, 568), (181, 180, 558, 559), (553, 555, 573, 571), (551, 548, 566, 569), (533, 534, 560, 561), (548, 553, 571, 566), (555, 547, 565, 573), (575, 574, 585, 578), (588, 589, 574, 575), (579, 581, 591, 580), (578, 585, 576, 577), (577, 576, 590, 587), (587, 590, 586, 584), (584, 586, 582, 583), (580, 591, 589, 588), (545, 543, 586, 590), (543, 541, 582, 586), (546, 544, 589, 591), (189, 542, 585, 574), (188, 191, 575, 578), (544, 189, 574, 589), (478, 532, 579, 580), (185, 186, 587, 584), (598, 597, 613, 614), (253, 252, 592, 593), (267, 259, 599, 607), (260, 261, 601, 600), (254, 253, 593, 594), (261, 262, 602, 601), (255, 254, 594, 595), (262, 263, 603, 602), (252, 256, 596, 592), (263, 264, 604, 603), (257, 255, 595, 597), (264, 265, 605, 604), (258, 257, 597, 598), (265, 266, 606, 605), (259, 258, 598, 599), (266, 267, 607, 606), (614, 613, 611, 610, 609, 608, 612, 616, 617, 618, 619, 620, 621, 622, 623, 615), (605, 606, 622, 621), (599, 598, 614, 615), (606, 607, 623, 622), (596, 600, 616, 612), (593, 592, 608, 609), (607, 599, 615, 623), (600, 601, 617, 616), (594, 593, 609, 610), (601, 602, 618, 617), (595, 594, 610, 611), (602, 603, 619, 618), (592, 596, 612, 608), (603, 604, 620, 619), (597, 595, 611, 613), (604, 605, 621, 620), (625, 624, 640, 641), (294, 295, 635, 634), (287, 288, 628, 627), (295, 296, 636, 635), (288, 289, 629, 628), (296, 297, 637, 636), (289, 290, 630, 629), (297, 298, 638, 637), (290, 291, 631, 630), (298, 299, 639, 638), (291, 292, 632, 631), (285, 284, 624, 625), (299, 285, 625, 639), (292, 293, 633, 632), (284, 286, 626, 624), (293, 294, 634, 633), (640, 642, 643, 644, 645, 646, 647, 648, 649, 650, 651, 652, 653, 654, 655, 641), (639, 625, 641, 655), (632, 633, 649, 648), (624, 626, 642, 640), (633, 634, 650, 649), (626, 627, 643, 642), (634, 635, 651, 650), (627, 628, 644, 643), (635, 636, 652, 651), (628, 629, 645, 644), (636, 637, 653, 652), (629, 630, 646, 645), (637, 638, 654, 653), (630, 631, 647, 646), (638, 639, 655, 654), (631, 632, 648, 647)])
me_cube.polygons.foreach_set('material_index', [1, 1, 0, 1, 1, 1, 3, 2, 0, 1, 2, 3, 2, 1, 1, 1, 1, 0, 1, 1, 1, 1, 1, 1, 1, 1, 1, 1, 1, 1, 1, 1, 1, 1, 1, 1, 1, 1, 1, 1, 1, 2, 2, 2, 2, 0, 1, 1, 3, 3, 3, 3, 3, 3, 3, 3, 0, 0, 0, 0, 0, 0, 0, 0, 0, 0, 0, 0, 0, 3, 0, 0, 3, 0, 3, 3, 3, 3, 3, 3, 0, 3, 3, 3, 3, 3, 3, 3, 3, 3, 3, 3, 3, 3, 3, 3, 3, 3, 3, 3, 3, 3, 3, 3, 3, 3, 3, 3, 3, 3, 3, 3, 3, 3, 3, 3, 1, 1, 0, 1, 1, 1, 1, 1, 1, 3, 0, 1, 1, 3, 0, 1, 2, 1, 1, 1, 3, 3, 3, 3, 3, 3, 3, 3, 3, 3, 3, 3, 3, 3, 4, 3, 3, 3, 3, 3, 3, 3, 3, 3, 3, 3, 3, 3, 3, 3, 3, 4, 4, 4, 4, 4, 4, 4, 4, 4, 4, 4, 4, 4, 4, 4, 3, 3, 3, 3, 3, 3, 3, 3, 3, 3, 3, 3, 3, 3, 3, 3, 3, 3, 3, 3, 3, 3, 3, 3, 3, 3, 3, 3, 3, 3, 3, 3, 4, 3, 3, 3, 3, 3, 3, 3, 3, 3, 3, 3, 3, 3, 3, 3, 3, 3, 3, 3, 3, 3, 3, 3, 3, 3, 3, 3, 3, 3, 3, 3, 3, 3, 3, 3, 3, 3, 3, 3, 3, 3, 3, 3, 3, 3, 3, 3, 1, 1, 1, 1, 1, 1, 1, 1, 1, 1, 1, 1, 1, 1, 1, 1, 1, 1, 1, 1, 1, 1, 1, 1, 1, 1, 1, 1, 1, 1, 1, 1, 3, 3, 3, 3, 3, 3, 3, 3, 3, 3, 3, 3, 3, 3, 3, 0, 0, 0, 0, 0, 0, 0, 0, 0, 0, 0, 0, 0, 0, 0, 0, 0, 0, 0, 0, 0, 0, 0, 0, 1, 1, 1, 0, 0, 0, 0, 1, 1, 0, 1, 1, 1, 1, 1, 0, 0, 0, 0, 2, 2, 2, 0, 2, 2, 2, 2, 2, 2, 1, 1, 1, 2, 2, 2, 1, 1, 1, 1, 1, 1, 1, 1, 1, 2, 2, 2, 2, 2, 2, 2, 1, 1, 1, 1, 1, 1, 1, 1, 1, 1, 1, 1, 1, 1, 1, 1, 1, 1, 1, 0, 0, 1, 1, 4, 4, 4, 4, 4, 4, 4, 4, 1, 1, 1, 1, 1, 1, 1, 1, 1, 1, 1, 1, 1, 1, 1, 1, 1, 1, 1, 1, 1, 1, 1, 1, 0, 0, 0, 0, 1, 0, 1, 1, 3, 3, 3, 3, 3, 3, 3, 3, 3, 3, 3, 3, 3, 3, 3, 3, 3, 3, 3, 3, 3, 3, 3, 3, 3, 3, 3, 3, 3, 3, 3, 3, 3, 4, 4, 4, 4, 4, 4, 4, 4, 4, 4, 4, 4, 4, 4, 4, 3, 3, 3, 3, 3, 3, 3, 3, 3, 3, 3, 3, 3, 3, 3, 3])
_uv = me_cube.uv_layers.new(name='UVMap')
_uv.uv.foreach_set('vector', [0.6421, 0.6879, 0.75, 0.6879, 0.75, 0.729, 0.6421, 0.729, 0.6421, 0.729, 0.75, 0.729, 0.75, 0.75, 0.6421, 0.75, 0.6421, 0.5, 0.75, 0.5, 0.75, 0.6879, 0.6421, 0.6879, 0.3887, 0.729, 0.6113, 0.729, 0.6113, 0.75, 0.3887, 0.75, 0.625, 0.5, 0.5625, 0.5, 0.5625, 0.5, 0.625, 0.5, 0.375, 0.6984, 0.375, 0.7182, 0.375, 0.7206, 0.375, 0.6961, 0.5187, 0.75, 0.625, 0.75, 0.625, 1.0, 0.5187, 1.0, 0.3085, 0.729, 0.25, 0.729, 0.25, 0.729, 0.3082, 0.729, 0.375, 0.375, 0.625, 0.375, 0.625, 0.4829, 0.6232, 0.4916, 0.6181, 0.4979, 0.6113, 0.5, 0.3887, 0.5, 0.3819, 0.4984, 0.3768, 0.4942, 0.375, 0.4886, 0.25, 0.6879, 0.3075, 0.6879, 0.3191, 0.6879, 0.25, 0.6879, 0.3027, 0.729, 0.25, 0.729, 0.25, 0.729, 0.3086, 0.729, 1.0, 0.5, 0.9375, 0.5, 0.9375, 0.5, 1.0, 0.5, 0.375, 0.6995, 0.375, 0.7168, 0.375, 0.7181, 0.375, 0.6984, 0.3197, 0.729, 0.25, 0.729, 0.25, 0.729, 0.3198, 0.729, 0.375, 0.7614, 0.3768, 0.7558, 0.3819, 0.7516, 0.3887, 0.75, 0.6113, 0.75, 0.6181, 0.7521, 0.6232, 0.7584, 0.625, 0.7671, 0.625, 0.875, 0.375, 0.875, 0.3887, 0.6879, 0.6113, 0.6879, 0.6113, 0.729, 0.3887, 0.729, 0.3082, 0.729, 0.25, 0.729, 0.25, 0.729, 0.3197, 0.729, 0.25, 0.5, 0.3636, 0.5, 0.3654, 0.6879, 0.3061, 0.6879, 0.25, 0.6879, 0.4703, 0.0, 0.625, 0.0, 0.625, 0.25, 0.4703, 0.25, 0.625, 0.5, 0.875, 0.5, 0.875, 0.6547, 0.8677, 0.7024, 0.8477, 0.7372, 0.8205, 0.75, 0.6795, 0.75, 0.6523, 0.7372, 0.6323, 0.7024, 0.625, 0.6547, 0.625, 0.5, 0.875, 0.5, 0.875, 0.6892, 0.8712, 0.7196, 0.8609, 0.7419, 0.8467, 0.75, 0.6533, 0.75, 0.6391, 0.7419, 0.6288, 0.7196, 0.625, 0.6892, 0.4703, 0.0, 0.625, 0.0, 0.625, 0.25, 0.4703, 0.25, 0.375, 0.5, 0.5297, 0.5, 0.5297, 0.75, 0.375, 0.75, 0.4295, 0.75, 0.5705, 0.75, 0.5705, 1.0, 0.4295, 1.0, 0.125, 0.5953, 0.1323, 0.5476, 0.1523, 0.5128, 0.1795, 0.5, 0.3205, 0.5, 0.3477, 0.5128, 0.3677, 0.5476, 0.375, 0.5953, 0.375, 0.75, 0.125, 0.75, 0.4295, 0.75, 0.5705, 0.75, 0.5705, 1.0, 0.4295, 1.0, 0.4033, 0.75, 0.5967, 0.75, 0.5967, 1.0, 0.4033, 1.0, 0.4295, 0.75, 0.5705, 0.75, 0.5705, 1.0, 0.4295, 1.0, 0.375, 0.5, 0.5297, 0.5, 0.5297, 0.75, 0.375, 0.75, 0.375, 0.5, 0.5297, 0.5, 0.5297, 0.75, 0.375, 0.75, 0.125, 0.5953, 0.1323, 0.5476, 0.1523, 0.5128, 0.1795, 0.5, 0.3205, 0.5, 0.3477, 0.5128, 0.3677, 0.5476, 0.375, 0.5953, 0.375, 0.75, 0.125, 0.75, 0.625, 0.5, 0.875, 0.5, 0.875, 0.6547, 0.8677, 0.7024, 0.8477, 0.7372, 0.8205, 0.75, 0.6795, 0.75, 0.6523, 0.7372, 0.6323, 0.7024, 0.625, 0.6547, 0.125, 0.5953, 0.1323, 0.5476, 0.1523, 0.5128, 0.1795, 0.5, 0.3205, 0.5, 0.3477, 0.5128, 0.3677, 0.5476, 0.375, 0.5953, 0.375, 0.75, 0.125, 0.75, 0.625, 0.5, 0.875, 0.5, 0.875, 0.6547, 0.8677, 0.7024, 0.8477, 0.7372, 0.8205, 0.75, 0.6795, 0.75, 0.6523, 0.7372, 0.6323, 0.7024, 0.625, 0.6547, 0.434, 0.0, 0.625, 0.0, 0.625, 0.25, 0.434, 0.25, 0.625, 0.5, 0.875, 0.5, 0.875, 0.691, 0.8715, 0.7205, 0.8619, 0.7421, 0.8489, 0.75, 0.6511, 0.75, 0.6381, 0.7421, 0.6285, 0.7205, 0.625, 0.691, 0.125, 0.5608, 0.1288, 0.5304, 0.1391, 0.5081, 0.1533, 0.5, 0.3467, 0.5, 0.3609, 0.5081, 0.3712, 0.5304, 0.375, 0.5608, 0.375, 0.75, 0.125, 0.75, 0.125, 0.559, 0.1285, 0.5295, 0.1381, 0.5079, 0.1511, 0.5, 0.3489, 0.5, 0.3619, 0.5079, 0.3715, 0.5295, 0.375, 0.559, 0.375, 0.75, 0.125, 0.75, 0.375, 0.5, 0.5642, 0.5, 0.5642, 0.75, 0.375, 0.75, 0.4011, 0.75, 0.5989, 0.75, 0.5989, 1.0, 0.4011, 1.0, 0.4358, 0.0, 0.625, 0.0, 0.625, 0.25, 0.4358, 0.25, 0.3086, 0.729, 0.25, 0.729, 0.25, 0.729, 0.3085, 0.729, 0.25, 0.6879, 0.3077, 0.6879, 0.3075, 0.6879, 0.25, 0.6879, 0.25, 0.6879, 0.3061, 0.6879, 0.3078, 0.6879, 0.3077, 0.6879, 0.25, 0.6879, 0.375, 0.6872, 0.375, 0.7163, 0.375, 0.7168, 0.375, 0.6995, 0.375, 0.6872, 0.25, 0.6879, 0.3192, 0.6879, 0.3471, 0.6882, 0.3725, 0.692, 0.375, 0.6961, 0.375, 0.7206, 0.3725, 0.7248, 0.3474, 0.7286, 0.3198, 0.729, 0.25, 0.729, 0.25, 0.6879, 0.3191, 0.6879, 0.3192, 0.6879, 0.25, 0.6879, 0.375, 0.6961, 0.375, 0.7206, 0.375, 0.7206, 0.375, 0.6961, 0.2687, 0.5, 0.375, 0.5, 0.375, 0.75, 0.2687, 0.75, 0.375, 0.0, 0.625, 0.0, 0.625, 0.25, 0.375, 0.25, 0.7687, 0.5, 0.875, 0.5, 0.875, 0.75, 0.7687, 0.75, 0.375, 0.5, 0.625, 0.5, 0.625, 0.75, 0.375, 0.75, 0.625, 0.5, 0.7687, 0.5, 0.7687, 0.75, 0.625, 0.75, 0.125, 0.5, 0.2687, 0.5, 0.2687, 0.75, 0.125, 0.75, 0.375, 0.75, 0.5187, 0.75, 0.5187, 1.0, 0.375, 1.0, 0.625, 0.5, 0.5625, 0.5, 0.5625, 0.5, 0.625, 0.5, 0.9375, 0.5, 0.9375, 0.7663, 0.875, 0.7663, 0.875, 0.5, 1.0, 0.7663, 1.0, 1.0, 0.9375, 1.0, 0.9375, 0.7663, 0.875, 0.5, 0.8125, 0.5, 0.8125, 0.5, 0.875, 0.5, 0.875, 0.5, 0.875, 0.7663, 0.8125, 0.7663, 0.8125, 0.5, 0.9375, 0.7663, 0.9375, 1.0, 0.875, 1.0, 0.875, 0.7663, 0.8125, 0.5, 0.8125, 0.7663, 0.75, 0.7663, 0.75, 0.5, 0.875, 0.7663, 0.875, 1.0, 0.8125, 1.0, 0.8125, 0.7663, 0.75, 0.5, 0.75, 0.7663, 0.6875, 0.7663, 0.6875, 0.5, 0.8125, 0.7663, 0.8125, 1.0, 0.75, 1.0, 0.75, 0.7663, 0.6875, 0.5, 0.6875, 0.7663, 0.625, 0.7663, 0.625, 0.5, 0.75, 0.7663, 0.75, 1.0, 0.6875, 1.0, 0.6875, 0.7663, 0.625, 0.5, 0.625, 0.7663, 0.5625, 0.7663, 0.5625, 0.5, 0.6875, 0.7663, 0.6875, 1.0, 0.625, 1.0, 0.625, 0.7663, 0.5, 0.5, 0.5, 0.7663, 0.4375, 0.7663, 0.4375, 0.5, 0.5625, 0.5, 0.5625, 0.7663, 0.5, 0.7663, 0.5, 0.5, 0.625, 0.7663, 0.625, 1.0, 0.5625, 1.0, 0.5625, 0.7663, 0.5625, 0.5, 0.5625, 0.7663, 0.5, 0.7663, 0.5, 0.5, 0.5625, 0.7663, 0.5625, 1.0, 0.5, 1.0, 0.5, 0.7663, 0.625, 0.5, 0.625, 0.7663, 0.5625, 0.7663, 0.5625, 0.5, 0.6875, 0.5, 0.6875, 0.7663, 0.625, 0.7663, 0.625, 0.5, 0.75, 0.5, 0.75, 0.7663, 0.6875, 0.7663, 0.6875, 0.5, 0.8125, 0.5, 0.8125, 0.7663, 0.75, 0.7663, 0.75, 0.5, 0.875, 0.5, 0.875, 0.7663, 0.8125, 0.7663, 0.8125, 0.5, 0.9375, 0.5, 0.9375, 0.7663, 0.875, 0.7663, 0.875, 0.5, 1.0, 0.5, 1.0, 0.7663, 0.9375, 0.7663, 0.9375, 0.5, 1.0, 0.5, 1.0, 0.7663, 0.9375, 0.7663, 0.9375, 0.5, 0.0, 0.0, 0.0, 0.0, 0.0, 0.0, 0.0, 0.0, 0.0, 0.0, 0.0, 0.0, 0.0, 0.0, 0.0, 0.0, 0.0, 0.0, 0.0, 0.0, 0.0, 0.0, 0.0, 0.0, 0.0, 0.0, 0.0, 0.0, 0.0, 0.0, 0.0, 0.0, 0.0, 0.0, 0.0, 0.0, 0.0, 0.0, 0.0, 0.0, 0.0, 0.0, 0.0, 0.0, 0.0, 0.0, 0.0, 0.0, 0.0, 0.0, 0.0, 0.0, 0.0, 0.0, 0.0, 0.0, 0.0, 0.0, 0.0, 0.0, 0.0, 0.0, 0.0, 0.0, 0.0, 0.0, 0.0, 0.0, 0.0, 0.0, 0.0, 0.0, 0.0, 0.0, 0.0, 0.0, 0.0, 0.0, 0.0, 0.0, 0.0, 0.0, 0.0, 0.0, 0.0, 0.0, 0.0, 0.0, 0.0, 0.0, 0.0, 0.0, 0.0, 0.0, 0.0, 0.0, 0.0, 0.0, 0.0, 0.0, 0.0, 0.0, 0.0, 0.0, 0.0, 0.0, 0.0, 0.0, 0.0, 0.0, 0.0, 0.0, 0.0, 0.0, 0.0, 0.0, 0.0, 0.0, 0.0, 0.0, 0.0, 0.0, 0.0, 0.0, 0.0, 0.0, 0.0, 0.0, 0.0, 0.0, 0.0, 0.0, 0.0, 0.0, 0.0, 0.0, 0.0, 0.0, 0.0, 0.0, 0.0, 0.0, 0.0, 0.0, 0.0, 0.0, 0.0, 0.0, 0.0, 0.0, 0.0, 0.0, 0.0, 0.0, 0.0, 0.0, 0.0, 0.0, 0.0, 0.0, 0.0, 0.0, 0.0, 0.0, 0.0, 0.0, 0.0, 0.0, 0.0, 0.0, 0.0, 0.0, 0.0, 0.0, 0.0, 0.0, 0.0, 0.0, 0.0, 0.0, 0.0, 0.0, 0.0, 0.0, 0.0, 0.0, 0.0, 0.0, 0.0, 0.0, 0.0, 0.0, 0.0, 0.0, 0.0, 0.0, 0.0, 0.0, 0.0, 0.0, 0.0, 0.0, 0.0, 0.0, 0.0, 0.0, 0.0, 0.0, 0.0, 0.0, 0.0, 0.0, 0.0, 0.0, 0.0, 0.0, 0.0, 0.0, 0.0, 0.0, 0.0, 0.0, 0.0, 0.0, 0.0, 0.0, 0.0, 0.0, 0.0, 0.0, 0.0, 0.0, 0.0, 0.0, 0.0, 0.0, 0.0, 0.0, 0.0, 0.0, 0.0, 0.0, 0.0, 0.0, 0.0, 0.0, 0.0, 0.0, 0.0, 0.0, 0.0, 0.0, 0.0, 0.0, 0.0, 0.0, 0.0, 0.0, 0.0, 0.0, 0.0, 0.0, 0.0, 0.0, 0.0, 0.0, 0.0, 0.0, 0.0, 0.0, 0.0, 0.0, 0.5625, 0.7003, 0.625, 0.7003, 0.625, 0.7003, 0.5625, 0.7003, 0.5625, 0.5, 0.5, 0.5, 0.5, 0.5, 0.5625, 0.5, 0.6875, 0.5602, 0.625, 0.5602, 0.625, 0.5602, 0.6875, 0.5602, 0.625, 0.7003, 0.6875, 0.7003, 0.6875, 0.7003, 0.625, 0.7003, 0.0, 0.0, 0.0, 0.0, 0.0, 0.0, 0.0, 0.0, 0.0, 0.0, 0.0, 0.0, 0.0, 0.0, 0.0, 0.0, 0.0, 0.0, 0.0, 0.0, 0.0, 0.0, 0.0, 0.0, 0.6875, 0.7003, 0.75, 0.7003, 0.75, 0.7003, 0.6875, 0.7003, 0.6875, 0.5, 0.625, 0.5, 0.625, 0.5, 0.6875, 0.5, 0.0, 0.0, 0.0, 0.0, 0.0, 0.0, 0.0, 0.0, 0.3636, 0.75, 0.3671, 0.7377, 0.3735, 0.7288, 0.3735, 0.7288, 0.369, 0.7499, 0.375, 0.6879, 0.25, 0.6879, 0.25, 0.6879, 0.375, 0.6879, 0.3061, 0.6879, 0.25, 0.6879, 0.25, 0.6879, 0.375, 0.6879, 0.0, 0.0, 0.0, 0.0, 0.0, 0.0, 0.0, 0.0, 0.25, 0.6879, 0.375, 0.6879, 0.375, 0.6879, 0.25, 0.6879, 0.25, 0.6879, 0.375, 0.6879, 0.375, 0.6879, 0.25, 0.6879, 0.375, 0.6879, 0.375, 0.6879, 0.375, 0.6879, 0.375, 0.6879, 0.375, 0.6879, 0.375, 0.6879, 0.375, 0.6879, 0.375, 0.6879, 0.375, 0.6879, 0.375, 0.6879, 0.375, 0.6879, 0.375, 0.6879, 0.375, 0.6879, 0.25, 0.6879, 0.375, 0.6879, 0.375, 0.6879, 0.25, 0.6879, 0.0, 0.0, 0.0, 0.0, 0.0, 0.0, 0.0, 0.0, 0.0, 0.0, 0.0, 0.0, 0.0, 0.0, 0.0, 0.0, 0.0, 0.0, 0.0, 0.0, 0.0, 0.0, 0.0, 0.0, 0.0, 0.0, 0.0, 0.0, 0.0, 0.0, 0.0, 0.0, 0.0, 0.0, 0.0, 0.0, 0.0, 0.0, 0.0, 0.0, 0.0, 0.0, 0.0, 0.0, 0.0, 0.0, 0.0, 0.0, 0.0, 0.0, 0.0, 0.0, 0.0, 0.0, 0.0, 0.0, 0.0, 0.0, 0.0, 0.0, 0.0, 0.0, 0.0, 0.0, 0.0, 0.0, 0.0, 0.0, 0.0, 0.0, 0.0, 0.0, 0.0, 0.0, 0.0, 0.0, 0.0, 0.0, 0.0, 0.0, 0.0, 0.0, 0.0, 0.0, 0.0, 0.0, 0.0, 0.0, 0.0, 0.0, 0.0, 0.0, 0.0, 0.0, 0.0, 0.0, 0.0, 0.0, 0.0, 0.0, 0.0, 0.0, 0.0, 0.0, 0.0, 0.0, 0.0, 0.0, 0.0, 0.0, 0.0, 0.0, 0.0, 0.0, 0.0, 0.0, 0.0, 0.0, 0.0, 0.0, 0.0, 0.0, 0.0, 0.0, 0.0, 0.0, 0.0, 0.0, 0.0, 0.0, 0.0, 0.0, 0.0, 0.0, 0.0, 0.0, 0.0, 0.0, 0.0, 0.0, 0.0, 0.0, 0.0, 0.0, 0.0, 0.0, 0.0, 0.0, 0.0, 0.0, 0.0, 0.0, 0.0, 0.0, 0.0, 0.0, 0.0, 0.0, 0.0, 0.0, 0.0, 0.0, 0.0, 0.0, 0.0, 0.0, 0.0, 0.0, 0.0, 0.0, 0.0, 0.0, 0.0, 0.0, 0.0, 0.0, 0.0, 0.0, 0.0, 0.0, 0.0, 0.0, 0.0, 0.0, 0.0, 0.0, 0.0, 0.0, 0.0, 0.0, 0.0, 0.0, 0.0, 0.0, 0.0, 0.0, 0.0, 0.0, 0.0, 0.0, 0.0, 0.0, 0.0, 0.0, 0.0, 0.0, 0.0, 0.0, 0.0, 0.0, 0.0, 0.0, 0.0, 0.0, 0.0, 0.0, 0.0, 0.0, 0.0, 0.0, 0.0, 0.0, 0.0, 0.0, 0.0, 0.0, 0.0, 0.0, 0.0, 0.0, 0.0, 0.0, 0.0, 0.0, 0.0, 0.0, 0.0, 0.0, 0.0, 0.0, 0.0, 0.0, 0.0, 0.0, 0.0, 0.0, 0.0, 0.0, 0.0, 0.0, 0.0, 0.0, 0.0, 0.0, 0.0, 0.0, 0.0, 0.0, 0.0, 0.0, 0.0, 0.0, 0.0, 0.0, 0.0, 0.0, 0.0, 0.0, 0.0, 0.0, 0.0, 0.0, 0.0, 0.0, 0.0, 0.0, 0.0, 0.0, 0.0, 0.0, 0.0, 0.0, 0.0, 0.0, 0.0, 0.0, 0.0, 0.0, 0.0, 0.0, 0.0, 0.0, 0.0, 0.0, 0.0, 0.0, 0.0, 0.0, 0.0, 0.0, 0.0, 0.0, 0.0, 0.0, 0.0, 0.0, 0.0, 0.0, 0.0, 0.0, 0.0, 0.0, 0.0, 0.0, 0.0, 0.0, 0.0, 0.0, 0.0, 0.0, 0.0, 0.0, 0.0, 0.0, 0.0, 0.0, 0.0, 0.0, 0.0, 0.0, 0.0, 0.0, 0.0, 0.0, 0.0, 0.0, 0.0, 0.0, 0.0, 0.0, 0.0, 0.0, 0.0, 0.0, 0.0, 0.0, 0.0, 0.0, 0.0, 0.0, 0.0, 0.0, 0.0, 0.0, 0.0, 0.0, 0.0, 0.0, 0.0, 0.0, 0.0, 0.0, 0.0, 0.0, 0.0, 0.0, 0.0, 0.0, 0.0, 0.0, 0.0, 0.0, 0.0, 0.0, 0.0, 0.0, 0.0, 0.0, 0.0, 0.0, 0.0, 0.0, 0.0, 0.0, 0.0, 0.0, 0.0, 0.0, 0.0, 0.0, 0.0, 0.0, 0.0, 0.0, 0.0, 0.0, 0.0, 0.0, 0.0, 0.0, 0.0, 0.0, 0.0, 0.0, 0.0, 0.0, 0.0, 0.0, 0.0, 0.0, 0.0, 0.0, 0.0, 0.0, 0.0, 0.0, 0.0, 0.0, 0.0, 0.0, 0.0, 0.0, 0.0, 0.0, 0.0, 0.0, 0.0, 0.0, 0.0, 0.0, 0.0, 0.0, 0.0, 0.0, 0.0, 0.0, 0.0, 0.0, 0.0, 0.0, 0.0, 0.0, 0.0, 0.0, 0.0, 0.0, 0.0, 0.0, 0.0, 0.0, 0.0, 0.0, 0.0, 0.0, 0.0, 0.0, 0.0, 0.0, 0.0, 0.0, 0.0, 0.0, 0.0, 0.0, 0.0, 0.0, 0.0, 0.0, 0.0, 0.0, 0.0, 0.0, 0.0, 0.0, 0.0, 0.0, 0.0, 0.0, 0.0, 0.0, 0.0, 0.0, 0.0, 0.0, 0.0, 0.0, 0.0, 0.0, 0.0, 0.0, 0.0, 0.0, 0.0, 0.0, 0.0, 0.0, 0.0, 0.0, 0.0, 0.0, 0.0, 0.0, 0.0, 0.0, 0.0, 0.0, 0.0, 0.0, 0.0, 0.0, 0.0, 0.0, 0.0, 0.0, 0.0, 0.0, 0.0, 0.0, 0.0, 0.0, 0.0, 0.0, 0.0, 0.0, 0.0, 0.0, 0.0, 0.0, 0.0, 0.0, 0.0, 0.0, 0.0, 0.0, 0.0, 0.0, 0.0, 0.0, 0.0, 0.0, 0.0, 0.0, 0.0, 0.0, 0.0, 0.0, 0.0, 0.0, 0.0, 0.0, 0.0, 0.0, 0.0, 0.0, 0.0, 0.0, 0.0, 0.0, 0.0, 0.0, 0.0, 0.0, 0.0, 0.0, 0.0, 0.0, 0.0, 0.0, 0.0, 0.0, 0.0, 0.0, 0.0, 0.0, 0.0, 0.0, 0.0, 0.0, 0.0, 0.0, 0.0, 0.0, 0.0, 0.0, 0.0, 0.0, 0.0, 0.0, 0.0, 0.0, 0.0, 0.0, 0.0, 0.0, 0.0, 0.0, 0.0, 0.0, 0.0, 0.0, 0.0, 0.0, 0.0, 0.0, 0.0, 0.0, 0.0, 0.0, 0.0, 0.0, 0.0, 0.0, 0.0, 0.0, 0.0, 0.0, 0.0, 0.0, 0.0, 0.0, 0.0, 0.0, 0.0, 0.0, 0.0, 0.0, 0.0, 0.0, 0.0, 0.0, 0.0, 0.0, 0.0, 0.0, 0.0, 0.0, 0.0, 0.0, 0.0, 0.0, 0.0, 0.0, 0.0, 0.0, 0.0, 0.0, 0.0, 0.0, 0.0, 0.0, 0.0, 0.0, 0.0, 0.0, 0.0, 0.0, 0.0, 0.0, 0.0, 0.0, 0.0, 0.0, 0.0, 0.0, 0.0, 0.0, 0.0, 0.0, 0.0, 0.0, 0.0, 0.0, 0.0, 0.0, 0.0, 0.0, 0.0, 0.0, 0.0, 0.0, 0.0, 0.0, 0.0, 0.0, 0.0, 0.0, 0.0, 0.0, 0.0, 0.0, 0.0, 0.0, 0.0, 0.0, 0.0, 0.0, 0.0, 0.0, 0.0, 0.0, 0.0, 0.0, 0.0, 0.0, 0.0, 0.0, 0.0, 0.0, 0.0, 0.0, 0.0, 0.0, 0.0, 0.0, 0.0, 0.0, 0.0, 0.0, 0.0, 0.0, 0.0, 0.0, 0.0, 0.0, 0.0, 0.0, 0.0, 0.0, 0.0, 0.0, 0.0, 0.0, 0.0, 0.0, 0.0, 0.0, 0.0, 0.0, 0.0, 0.0, 0.0, 0.0, 0.0, 0.0, 0.0, 0.0, 0.0, 0.0, 0.0, 0.0, 0.0, 0.0, 0.0, 0.0, 0.0, 0.0, 0.0, 0.0, 0.0, 0.0, 0.0, 0.0, 0.0, 0.0, 0.0, 0.0, 0.0, 0.0, 0.0, 0.0, 0.0, 0.0, 0.0, 0.0, 0.0, 0.0, 0.0, 0.0, 0.0, 0.0, 0.0, 0.0, 0.0, 0.0, 0.0, 0.0, 0.0, 0.0, 0.0, 0.0, 0.0, 0.0, 0.0, 0.0, 0.0, 0.0, 0.0, 0.0, 0.0, 0.0, 0.0, 0.0, 0.0, 0.0, 0.0, 0.0, 0.0, 0.0, 0.0, 0.0, 0.0, 0.0, 0.0, 0.0, 0.0, 0.0, 0.0, 0.0, 0.0, 0.0, 0.0, 0.0, 0.0, 0.0, 0.0, 0.0, 0.0, 0.0, 0.0, 0.0, 0.0, 0.0, 0.0, 0.0, 0.0, 0.0, 0.0, 0.0, 0.0, 0.0, 0.0, 0.0, 0.0, 0.0, 0.0, 0.0, 0.0, 0.0, 0.0, 0.0, 0.0, 0.0, 0.0, 0.0, 0.0, 0.0, 0.0, 0.0, 0.0, 0.0, 0.0, 0.0, 0.0, 0.0, 0.0, 0.0, 0.0, 0.0, 0.0, 0.0, 0.0, 0.0, 0.0, 0.0, 0.0, 0.0, 0.0, 0.0, 0.0, 0.0, 0.0, 0.0, 0.0, 0.0, 0.0, 0.0, 0.0, 0.0, 0.0, 0.0, 0.0, 0.0, 0.0, 0.0, 0.0, 0.0, 0.0, 0.0, 0.0, 0.0, 0.0, 0.0, 0.0, 0.0, 0.0, 0.0, 0.0, 0.0, 0.0, 0.0, 0.0, 0.0, 0.0, 0.0, 0.0, 0.0, 0.0, 0.0, 0.0, 0.0, 0.0, 0.0, 0.0, 0.0, 0.0, 0.0, 0.0, 0.0, 0.0, 0.0, 0.0, 0.0, 0.0, 0.0, 0.0, 0.0, 0.0, 0.0, 0.0, 0.0, 0.0, 0.0, 0.0, 0.0, 0.0, 0.0, 0.0, 0.0, 0.0, 0.0, 0.0, 0.0, 0.0, 0.0, 0.0, 0.0, 0.0, 0.0, 0.0, 0.0, 0.0, 0.0, 0.0, 0.0, 0.0, 0.0, 0.0, 0.0, 0.0, 0.0, 0.0, 0.0, 0.0, 0.0, 0.0, 0.0, 0.0, 0.0, 0.0, 0.0, 0.0, 0.0, 0.0, 0.0, 0.0, 0.0, 0.0, 0.0, 0.0, 0.0, 0.0, 0.0, 0.0, 0.0, 0.0, 0.0, 0.0, 0.0, 0.0, 0.0, 0.0, 0.0, 0.0, 0.0, 0.0, 0.0, 0.0, 0.0, 0.5297, 0.75, 0.5297, 0.5, 0.5774, 0.5, 0.5774, 0.75, 0.375, 1.0, 0.375, 0.75, 0.4023, 0.75, 0.4023, 1.0, 0.4023, 1.0, 0.4023, 0.75, 0.4295, 0.75, 0.4295, 1.0, 0.5297, 0.75, 0.5297, 0.5, 0.5774, 0.5, 0.5774, 0.75, 0.375, 1.0, 0.375, 0.75, 0.4023, 0.75, 0.4023, 1.0, 0.4023, 1.0, 0.4023, 0.75, 0.4295, 0.75, 0.4295, 1.0, 0.4703, 0.0, 0.4703, 0.25, 0.4226, 0.25, 0.4226, 0.0, 0.4226, 0.0, 0.4226, 0.25, 0.375, 0.25, 0.375, 0.0, 0.5977, 0.75, 0.5977, 1.0, 0.5705, 1.0, 0.5705, 0.75, 0.4703, 0.0, 0.4703, 0.25, 0.4226, 0.25, 0.4226, 0.0, 0.625, 0.75, 0.625, 1.0, 0.5977, 1.0, 0.5977, 0.75, 0.5977, 0.75, 0.5977, 1.0, 0.5705, 1.0, 0.5705, 0.75, 0.4703, 0.0, 0.4703, 0.25, 0.4226, 0.25, 0.4226, 0.0, 0.625, 0.75, 0.625, 1.0, 0.5977, 1.0, 0.5977, 0.75, 0.5977, 0.75, 0.5977, 1.0, 0.5705, 1.0, 0.5705, 0.75, 0.5642, 0.75, 0.5642, 0.5, 0.5946, 0.4996, 0.5946, 0.75, 0.5946, 0.75, 0.5946, 0.4996, 0.625, 0.5, 0.625, 0.75, 0.3891, 1.0, 0.3891, 0.75, 0.4033, 0.75, 0.4033, 1.0, 0.4358, 0.0, 0.4358, 0.25, 0.4054, 0.25, 0.4054, 0.0003388, 0.4054, 0.0003388, 0.4054, 0.25, 0.375, 0.25, 0.375, 0.001264, 0.6109, 0.75, 0.6109, 1.0, 0.5967, 1.0, 0.5967, 0.75, 0.5297, 0.75, 0.5297, 0.5, 0.5774, 0.5, 0.5774, 0.75, 0.375, 1.0, 0.375, 0.75, 0.4023, 0.75, 0.4023, 1.0, 0.4023, 1.0, 0.4023, 0.75, 0.4295, 0.75, 0.4295, 1.0, 0.4703, 0.0, 0.625, 0.0, 0.625, 0.25, 0.4703, 0.25, 0.434, 0.0, 0.434, 0.25, 0.4045, 0.25, 0.4045, 0.0, 0.4045, 0.0, 0.4045, 0.25, 0.375, 0.25, 0.375, 0.0, 0.6119, 0.75, 0.6119, 1.0, 0.5989, 1.0, 0.5989, 0.75, 0.566, 0.75, 0.566, 0.5, 0.5955, 0.5, 0.5955, 0.75, 0.375, 1.0, 0.375, 0.75, 0.3881, 0.75, 0.3881, 1.0, 0.3881, 1.0, 0.3881, 0.75, 0.4011, 0.75, 0.4011, 1.0, 0.375, 0.5, 0.566, 0.5, 0.566, 0.75, 0.375, 0.75, 0.6875, 0.5, 0.625, 0.5, 0.625, 0.5, 0.6875, 0.5, 0.75, 0.5, 0.6875, 0.5, 0.6875, 0.5, 0.75, 0.5, 0.8125, 0.5, 0.75, 0.5, 0.75, 0.5, 0.8125, 0.5, 0.875, 0.5, 0.8125, 0.5, 0.8125, 0.5, 0.875, 0.5, 0.9375, 0.5, 0.875, 0.5, 0.875, 0.5, 0.9375, 0.5, 1.0, 0.5, 0.9375, 0.5, 0.9375, 0.5, 1.0, 0.5, 0.5625, 0.5, 0.5, 0.5, 0.5, 0.5, 0.5625, 0.5, 1.0, 0.5, 0.9375, 0.5, 0.875, 0.5, 0.8125, 0.5, 0.75, 0.5, 0.6875, 0.5, 0.625, 0.5, 0.5625, 0.5, 0.5, 0.5, 0.75, 0.5, 0.6875, 0.5, 0.6875, 0.5, 0.75, 0.5, 0.625, 0.5, 0.5625, 0.5, 0.5625, 0.5, 0.625, 0.5, 0.6875, 0.5, 0.625, 0.5, 0.625, 0.5, 0.6875, 0.5, 0.875, 0.5, 0.8125, 0.5, 0.8125, 0.5, 0.875, 0.5, 0.9375, 0.5, 0.875, 0.5, 0.875, 0.5, 0.9375, 0.5, 0.5625, 0.5, 0.5, 0.5, 0.5, 0.5, 0.5625, 0.5, 0.8125, 0.5, 0.75, 0.5, 0.75, 0.5, 0.8125, 0.5, 0.625, 0.5, 0.5625, 0.5, 0.5625, 0.5, 0.625, 0.5, 0.8125, 0.5, 0.75, 0.5, 0.75, 0.5, 0.8125, 0.5, 0.75, 0.5, 0.6875, 0.5, 0.6875, 0.5, 0.75, 0.5, 1.0, 0.5, 0.9375, 0.5, 0.9375, 0.5, 1.0, 0.5, 0.6875, 0.5, 0.625, 0.5, 0.625, 0.5, 0.6875, 0.5, 0.625, 0.5, 0.5625, 0.5, 0.5625, 0.5, 0.625, 0.5, 0.9375, 0.5, 0.875, 0.5, 0.875, 0.5, 0.9375, 0.5, 0.5625, 0.5, 0.5, 0.5, 0.5, 0.5, 0.5625, 0.5, 1.0, 0.5, 0.9375, 0.5, 0.875, 0.5, 0.8125, 0.5, 0.75, 0.5, 0.6875, 0.5, 0.625, 0.5, 0.5625, 0.5, 0.5, 0.5, 0.8125, 0.5, 0.75, 0.5, 0.75, 0.5, 0.8125, 0.5, 1.0, 0.5, 0.9375, 0.5, 0.9375, 0.5, 1.0, 0.5, 0.5625, 0.5, 0.5, 0.5, 0.5, 0.5, 0.5625, 0.5, 0.75, 0.5, 0.6875, 0.5, 0.6875, 0.5, 0.75, 0.5, 0.9375, 0.5, 0.875, 0.5, 0.875, 0.5, 0.9375, 0.5, 0.6875, 0.5, 0.625, 0.5, 0.625, 0.5, 0.6875, 0.5, 0.875, 0.5, 0.8125, 0.5, 0.8125, 0.5, 0.875, 0.5, 0.5625, 0.5, 0.5, 0.5, 0.5, 0.5, 0.5625, 0.5, 0.9375, 0.5, 0.875, 0.5, 0.875, 0.5, 0.9375, 0.5, 0.625, 0.5, 0.5625, 0.5, 0.5625, 0.5, 0.625, 0.5, 0.6875, 0.5, 0.625, 0.5, 0.625, 0.5, 0.6875, 0.5, 1.0, 0.5, 0.9375, 0.5, 0.9375, 0.5, 1.0, 0.5, 0.75, 0.5, 0.6875, 0.5, 0.6875, 0.5, 0.75, 0.5, 0.8125, 0.5, 0.75, 0.5, 0.75, 0.5, 0.8125, 0.5, 0.875, 0.5, 0.8125, 0.5, 0.8125, 0.5, 0.875, 0.5, 0.6421, 0.729, 0.6421, 0.75, 0.6331, 0.7501, 0.6331, 0.7291, 0.6331, 0.7291, 0.6331, 0.7501, 0.6185, 0.75, 0.6185, 0.729, 0.6185, 0.729, 0.6185, 0.75, 0.6113, 0.75, 0.6113, 0.729, 0.3654, 0.6879, 0.3636, 0.5, 0.369, 0.5001, 0.3699, 0.6878, 0.3699, 0.6878, 0.369, 0.5001, 0.3822, 0.5, 0.3812, 0.6879, 0.3812, 0.6879, 0.3822, 0.5, 0.3887, 0.5, 0.3887, 0.6879, 0.25, 0.729, 0.3027, 0.729, 0.3671, 0.7377, 0.3636, 0.75, 0.25, 0.75, 0.3735, 0.7288, 0.375, 0.6876, 0.3812, 0.6879, 0.3805, 0.729, 0.3805, 0.729, 0.3812, 0.6879, 0.3887, 0.6879, 0.3887, 0.729, 0.3735, 0.7288, 0.375, 0.7163, 0.375, 0.6872, 0.375, 0.6876, 0.3735, 0.7288, 0.369, 0.7499, 0.3735, 0.7288, 0.3805, 0.729, 0.3822, 0.75, 0.3822, 0.75, 0.3805, 0.729, 0.3887, 0.729, 0.3887, 0.75, 0.6421, 0.6879, 0.6421, 0.729, 0.6331, 0.7291, 0.6331, 0.688, 0.6331, 0.688, 0.6331, 0.7291, 0.6185, 0.729, 0.6185, 0.6879, 0.6185, 0.6879, 0.6185, 0.729, 0.6113, 0.729, 0.6113, 0.6879, 0.6421, 0.5, 0.6421, 0.6879, 0.6331, 0.688, 0.6331, 0.4999, 0.6331, 0.4999, 0.6331, 0.688, 0.6185, 0.6879, 0.6185, 0.5, 0.6185, 0.5, 0.6185, 0.6879, 0.6113, 0.6879, 0.6113, 0.5, 0.3887, 0.5, 0.6113, 0.5, 0.6113, 0.6879, 0.3887, 0.6879, 0.375, 0.6879, 0.366, 0.6879, 0.3654, 0.6879, 0.366, 0.6879, 0.3414, 0.6879, 0.3654, 0.6879, 0.3414, 0.6879, 0.3078, 0.6879, 0.3654, 0.6879, 0.3027, 0.729, 0.3359, 0.729, 0.3599, 0.729, 0.3682, 0.729, 0.3695, 0.729, 0.3731, 0.729, 0.3086, 0.729, 0.3085, 0.729, 0.3418, 0.729, 0.3418, 0.729, 0.3418, 0.729, 0.3418, 0.729, 0.375, 0.7236, 0.375, 0.7229, 0.375, 0.7229, 0.375, 0.7236, 0.375, 0.7181, 0.375, 0.7168, 0.3075, 0.6879, 0.3077, 0.6879, 0.3414, 0.6879, 0.343, 0.6879, 0.343, 0.6879, 0.3414, 0.6879, 0.375, 0.6931, 0.375, 0.6928, 0.375, 0.6928, 0.375, 0.6931, 0.375, 0.6984, 0.375, 0.6984, 0.3191, 0.6879, 0.3075, 0.6879, 0.343, 0.6879, 0.3492, 0.6879, 0.3492, 0.6879, 0.343, 0.6879, 0.375, 0.6928, 0.375, 0.6915, 0.375, 0.6915, 0.375, 0.6928, 0.375, 0.6984, 0.375, 0.6961, 0.3085, 0.729, 0.3082, 0.729, 0.3432, 0.729, 0.3418, 0.729, 0.3418, 0.729, 0.3432, 0.729, 0.375, 0.7241, 0.375, 0.7236, 0.375, 0.7236, 0.375, 0.7241, 0.375, 0.7182, 0.375, 0.7181, 0.3082, 0.729, 0.3197, 0.729, 0.3493, 0.729, 0.3432, 0.729, 0.3432, 0.729, 0.3493, 0.729, 0.375, 0.7254, 0.375, 0.7241, 0.375, 0.7241, 0.375, 0.7254, 0.375, 0.7206, 0.375, 0.7182, 0.3197, 0.729, 0.3198, 0.729, 0.3474, 0.7286, 0.3493, 0.729, 0.3493, 0.729, 0.3474, 0.7286, 0.3725, 0.7248, 0.375, 0.7254, 0.375, 0.7254, 0.3725, 0.7248, 0.375, 0.7206, 0.375, 0.7206, 0.3192, 0.6879, 0.3191, 0.6879, 0.3492, 0.6879, 0.3471, 0.6882, 0.3471, 0.6882, 0.3492, 0.6879, 0.375, 0.6915, 0.3725, 0.692, 0.3725, 0.692, 0.375, 0.6915, 0.375, 0.6961, 0.375, 0.6961, 0.3077, 0.6879, 0.3078, 0.6879, 0.3414, 0.6879, 0.3414, 0.6879, 0.3414, 0.6879, 0.3414, 0.6879, 0.375, 0.6937, 0.375, 0.6931, 0.375, 0.6931, 0.375, 0.6937, 0.375, 0.6995, 0.375, 0.6984, 0.3027, 0.729, 0.3086, 0.729, 0.342, 0.729, 0.3361, 0.729, 0.375, 0.7282, 0.375, 0.7289, 0.375, 0.723, 0.375, 0.7224, 0.375, 0.7224, 0.375, 0.723, 0.375, 0.7168, 0.375, 0.7163, 0.375, 0.6984, 0.375, 0.7181, 0.375, 0.7182, 0.375, 0.6984, 0.0, 0.0, 0.0, 0.0, 0.0, 0.0, 0.0, 0.0, 0.0, 0.0, 0.0, 0.0, 0.0, 0.0, 0.0, 0.0, 0.6875, 0.5, 0.625, 0.5, 0.625, 0.5, 0.6875, 0.5, 0.8125, 0.5, 0.75, 0.5, 0.75, 0.5, 0.8125, 0.5, 0.9375, 0.5, 0.875, 0.5, 0.875, 0.5, 0.9375, 0.5, 0.5625, 0.5, 0.5, 0.5, 0.5, 0.5, 0.5625, 0.5, 0.75, 0.5, 0.6875, 0.5, 0.6875, 0.5, 0.75, 0.5, 0.875, 0.5, 0.8125, 0.5, 0.8125, 0.5, 0.875, 0.5, 1.0, 0.5, 0.9375, 0.5, 0.9375, 0.5, 1.0, 0.5, 0.625, 0.5, 0.5625, 0.5, 0.5625, 0.5, 0.625, 0.5, 0.75, 0.5, 0.6875, 0.5, 0.6875, 0.5, 0.75, 0.5, 0.875, 0.5, 0.8125, 0.5, 0.8125, 0.5, 0.875, 0.5, 1.0, 0.5, 0.9375, 0.5, 0.9375, 0.5, 1.0, 0.5, 1.0, 0.5, 0.9375, 0.5, 0.875, 0.5, 0.8125, 0.5, 0.75, 0.5, 0.6875, 0.5, 0.625, 0.5, 0.5625, 0.5, 0.5, 0.5, 0.9375, 0.5, 0.875, 0.5, 0.875, 0.5, 0.9375, 0.5, 0.8125, 0.5, 0.75, 0.5, 0.75, 0.5, 0.8125, 0.5, 0.5, 0.5, 0.5625, 0.5, 0.5625, 0.5, 0.5, 0.5, 0.8125, 0.5, 0.875, 0.5, 0.875, 0.5, 0.8125, 0.5, 0.625, 0.5, 0.6875, 0.5, 0.6875, 0.5, 0.625, 0.5, 0.75, 0.5602, 0.6875, 0.5602, 0.6875, 0.5602, 0.75, 0.5602, 1.0, 0.5602, 0.9375, 0.5602, 0.9375, 0.5602, 1.0, 0.5602, 0.875, 0.5, 0.9375, 0.5, 0.9375, 0.5, 0.875, 0.5, 0.6875, 0.5, 0.75, 0.5, 0.75, 0.5, 0.6875, 0.5, 0.8125, 0.5602, 0.8125, 0.7003, 0.75, 0.7003, 0.75, 0.5602, 0.875, 0.5602, 0.875, 0.7003, 0.8125, 0.7003, 0.8125, 0.5602, 1.0, 0.5602, 1.0, 0.7003, 0.9375, 0.7003, 0.9375, 0.5602, 0.75, 0.5602, 0.75, 0.7003, 0.6875, 0.7003, 0.6875, 0.5602, 0.6875, 0.5602, 0.6875, 0.7003, 0.625, 0.7003, 0.625, 0.5602, 0.625, 0.5602, 0.625, 0.7003, 0.5625, 0.7003, 0.5625, 0.5602, 0.5625, 0.5602, 0.5625, 0.7003, 0.5, 0.7003, 0.5, 0.5602, 0.9375, 0.5602, 0.9375, 0.7003, 0.875, 0.7003, 0.875, 0.5602, 0.9375, 0.7003, 0.9375, 0.7663, 0.875, 0.7663, 0.875, 0.7003, 0.5625, 0.7003, 0.5625, 0.7663, 0.5, 0.7663, 0.5, 0.7003, 0.625, 0.7003, 0.625, 0.7663, 0.5625, 0.7663, 0.5625, 0.7003, 0.6875, 0.7003, 0.6875, 0.7663, 0.625, 0.7663, 0.625, 0.7003, 0.75, 0.7003, 0.75, 0.7663, 0.6875, 0.7663, 0.6875, 0.7003, 1.0, 0.7003, 1.0, 0.7663, 0.9375, 0.7663, 0.9375, 0.7003, 0.875, 0.7003, 0.875, 0.7663, 0.8125, 0.7663, 0.8125, 0.7003, 0.8125, 0.7003, 0.8125, 0.7663, 0.75, 0.7663, 0.75, 0.7003, 0.0, 0.0, 0.0, 0.0, 0.0, 0.0, 0.0, 0.0, 0.5, 0.7003, 0.5625, 0.7003, 0.5625, 0.7003, 0.5, 0.7003, 0.0, 0.0, 0.0, 0.0, 0.0, 0.0, 0.0, 0.0, 0.875, 0.7003, 0.9375, 0.7003, 0.9375, 0.7003, 0.875, 0.7003, 0.75, 0.7003, 0.8125, 0.7003, 0.8125, 0.7003, 0.75, 0.7003, 0.0, 0.0, 0.0, 0.0, 0.0, 0.0, 0.0, 0.0, 0.8125, 0.7003, 0.875, 0.7003, 0.875, 0.7003, 0.8125, 0.7003, 0.9375, 0.7003, 1.0, 0.7003, 1.0, 0.7003, 0.9375, 0.7003, 0.8125, 0.5, 0.8125, 0.5602, 0.75, 0.5602, 0.75, 0.5, 0.875, 0.5, 0.875, 0.5602, 0.8125, 0.5602, 0.8125, 0.5, 1.0, 0.5, 1.0, 0.5602, 0.9375, 0.5602, 0.9375, 0.5, 0.75, 0.5, 0.75, 0.5602, 0.6875, 0.5602, 0.6875, 0.5, 0.6875, 0.5, 0.6875, 0.5602, 0.625, 0.5602, 0.625, 0.5, 0.625, 0.5, 0.625, 0.5602, 0.5625, 0.5602, 0.5625, 0.5, 0.5625, 0.5, 0.5625, 0.5602, 0.5, 0.5602, 0.5, 0.5, 0.9375, 0.5, 0.9375, 0.5602, 0.875, 0.5602, 0.875, 0.5, 0.625, 0.5602, 0.5625, 0.5602, 0.5625, 0.5602, 0.625, 0.5602, 0.5625, 0.5602, 0.5, 0.5602, 0.5, 0.5602, 0.5625, 0.5602, 0.9375, 0.5602, 0.875, 0.5602, 0.875, 0.5602, 0.9375, 0.5602, 0.8125, 0.5602, 0.75, 0.5602, 0.75, 0.5602, 0.8125, 0.5602, 0.75, 0.5, 0.8125, 0.5, 0.8125, 0.5, 0.75, 0.5, 0.875, 0.5602, 0.8125, 0.5602, 0.8125, 0.5602, 0.875, 0.5602, 0.9375, 0.5, 1.0, 0.5, 1.0, 0.5, 0.9375, 0.5, 0.5625, 0.5, 0.625, 0.5, 0.625, 0.5, 0.5625, 0.5, 0.0, 0.0, 0.0, 0.0, 0.0, 0.0, 0.0, 0.0, 0.0, 0.0, 0.0, 0.0, 0.0, 0.0, 0.0, 0.0, 0.0, 0.0, 0.0, 0.0, 0.0, 0.0, 0.0, 0.0, 0.0, 0.0, 0.0, 0.0, 0.0, 0.0, 0.0, 0.0, 0.0, 0.0, 0.0, 0.0, 0.0, 0.0, 0.0, 0.0, 0.0, 0.0, 0.0, 0.0, 0.0, 0.0, 0.0, 0.0, 0.0, 0.0, 0.0, 0.0, 0.0, 0.0, 0.0, 0.0, 0.0, 0.0, 0.0, 0.0, 0.0, 0.0, 0.0, 0.0, 0.0, 0.0, 0.0, 0.0, 0.0, 0.0, 0.0, 0.0, 0.0, 0.0, 0.0, 0.0, 0.0, 0.0, 0.0, 0.0, 0.0, 0.0, 0.0, 0.0, 0.0, 0.0, 0.0, 0.0, 0.0, 0.0, 0.0, 0.0, 0.0, 0.0, 0.0, 0.0, 0.0, 0.0, 0.0, 0.0, 0.0, 0.0, 0.0, 0.0, 0.0, 0.0, 0.0, 0.0, 0.0, 0.0, 0.0, 0.0, 0.0, 0.0, 0.0, 0.0, 0.0, 0.0, 0.0, 0.0, 0.0, 0.0, 0.0, 0.0, 0.0, 0.0, 0.0, 0.0, 0.0, 0.0, 0.0, 0.0, 0.0, 0.0, 0.0, 0.0, 0.0, 0.0, 0.0, 0.0, 0.0, 0.0, 0.0, 0.0, 0.0, 0.0, 0.0, 0.0, 0.0, 0.0, 0.0, 0.0, 0.0, 0.0, 0.0, 0.0, 0.0, 0.0, 0.0, 0.0, 0.0, 0.0, 0.0, 0.0, 0.0, 0.0, 0.0, 0.0, 0.0, 0.0, 0.0, 0.0, 0.0, 0.0, 0.0, 0.0, 0.0, 0.0, 0.0, 0.0, 0.0, 0.0, 0.0, 0.0, 0.0, 0.0, 0.0, 0.0, 0.0, 0.0, 0.0, 0.0, 0.0, 0.0, 0.0, 0.0, 0.0, 0.0, 0.0, 0.0, 0.0, 0.0, 0.0, 0.0, 0.0, 0.0, 0.0, 0.0, 0.0, 0.0, 0.0, 0.0, 0.0, 0.0, 0.0, 0.0, 0.0, 0.0, 0.0, 0.0, 0.0, 0.0, 0.0, 0.0, 0.0, 0.0, 0.0, 0.0, 0.0, 0.0, 0.0, 0.0, 0.0, 0.0, 0.0, 0.0, 0.0, 0.0, 0.0, 0.0, 0.0, 0.0, 0.0, 0.0, 0.0, 0.0, 0.0, 0.0, 0.0, 0.0, 0.0, 0.0, 0.0, 0.0, 0.0, 0.0, 0.0, 0.0, 0.0, 0.0, 0.0, 0.0, 0.0, 0.0, 0.0, 0.0, 0.0, 0.0, 0.0, 0.0, 0.0, 0.0, 0.0, 0.0, 0.0, 0.0, 0.0, 0.0, 0.0, 0.0, 0.0, 0.0, 0.0, 0.0, 0.0, 0.0, 0.0, 0.0, 0.0, 0.0, 0.0, 0.0, 0.0, 0.0, 0.0, 0.0, 0.0, 0.0, 0.0, 0.0, 0.0, 0.0, 0.0, 0.0, 0.0, 0.0, 0.0, 0.0, 0.0, 0.0, 0.0, 0.0, 0.0, 0.0, 0.0, 0.0, 0.0, 0.0, 0.0, 0.0, 0.0, 0.0, 0.0, 0.0, 0.0, 0.0, 0.0, 0.0, 0.0, 0.0, 0.0, 0.0, 0.0, 0.0, 0.0, 0.0, 0.0, 0.0, 0.0, 0.0, 0.0, 0.0, 0.0, 0.0, 0.0, 0.0, 0.0, 0.0, 0.0, 0.0, 0.0, 0.0, 0.0, 0.0, 0.0, 0.0, 0.0, 0.0, 0.0, 0.0, 0.0, 0.0, 0.0, 0.0, 0.0, 0.0, 0.0, 0.0, 0.0, 0.0, 0.0, 0.0, 0.0, 0.0, 0.0, 0.0, 0.0, 0.0, 0.0, 0.0, 0.0, 0.0, 0.0, 0.0, 0.0, 0.0, 0.0, 0.0, 0.0, 0.0, 0.0, 0.0, 0.0, 0.0, 0.0, 0.0, 0.0, 0.0, 0.0, 0.0, 0.0, 0.0, 0.0, 0.0, 0.0, 0.0, 0.0, 0.0, 0.0, 0.0, 0.0, 0.0, 0.0, 0.0, 0.0, 0.0, 0.0, 0.0, 0.0, 0.0, 0.0, 0.0, 0.0, 0.0, 0.0, 0.0, 0.0, 0.0, 0.0, 0.0, 0.0, 0.0, 0.0, 0.0, 0.0, 0.0, 0.0, 0.0, 0.0, 0.0, 0.0, 0.0, 0.0, 0.0, 0.0, 0.0, 0.0, 0.0, 0.0, 0.0, 0.0, 0.0, 0.0, 0.0, 0.0, 0.0, 0.0, 0.0, 0.0, 0.0, 0.0, 0.0, 0.0, 0.0, 0.0, 0.0, 0.0, 0.0, 0.0, 0.0, 0.0, 0.0, 0.0, 0.0, 0.0, 0.0, 0.0, 0.0, 0.0, 0.0, 0.0, 0.0, 0.0, 0.0, 0.0, 0.0, 0.0, 0.0, 0.0, 0.0, 0.0, 0.0, 0.0, 0.0, 0.0, 0.0, 0.0, 0.0, 0.0, 0.0, 0.0, 0.0, 0.0, 0.0, 0.0, 0.0, 0.0, 0.0, 0.0, 0.0, 0.0, 0.0, 0.0, 0.0, 0.0, 0.0, 0.0, 0.0, 0.0, 0.0, 0.0, 0.0, 0.0, 0.0, 0.0, 0.0, 0.0, 0.0, 0.0, 0.0, 0.0, 0.0, 0.0, 0.0, 0.0, 0.0, 0.0, 0.0, 0.0, 0.0, 0.0, 0.0, 0.0, 0.0, 0.0, 0.0, 0.0, 0.0, 0.0, 0.0, 0.0, 0.0, 0.0, 0.0, 0.0, 0.0, 0.0, 0.0, 0.0, 0.0])
me_cube.materials.append(mat_material)
me_cube.materials.append(mat_material_001)
me_cube.materials.append(mat_material_002)
me_cube.materials.append(mat_material_003)
me_cube.materials.append(mat_material_004)
me_cube.use_remesh_preserve_volume = False
me_cube.use_remesh_preserve_attributes = False
me_cube.use_mirror_vertex_groups = False
me_cube.update()

# ---- objects
ob_cube = bpy.data.objects.new('Cube', me_cube)
ob_light = bpy.data.objects.new('Light', light_light)
ob_camera = bpy.data.objects.new('Camera', cam_camera)
ob_empty = bpy.data.objects.new('Empty', None)

# ---- transforms, parenting, visibility, modifiers, constraints
ob_cube.location = (0.0, 0.0, 0.0)
ob_cube.lock_rotations_4d = False
ob_cube.empty_display_type = 'ARROWS'
ob_cube.lineart.crease_threshold = 0.0
_m = ob_cube.modifiers.new('Mirror', 'MIRROR')
_m.use_clip = True
ob_light.location = (4.076, 1.005, 5.904)
ob_light.rotation_euler = (0.6503, 0.05522, 1.866)
ob_light.lock_rotations_4d = False
ob_light.empty_display_type = 'ARROWS'
ob_light.color = (0.0, 0.0, 0.0, 0.0)
ob_light.lineart.crease_threshold = 0.0
ob_camera.location = (7.359, -6.926, 4.958)
ob_camera.rotation_euler = (1.109, 0.0, 0.8149)
ob_camera.lock_rotations_4d = False
ob_camera.empty_display_type = 'ARROWS'
ob_camera.color = (0.0, 0.0, 0.0, 0.0)
ob_camera.display_type = 'WIRE'
ob_camera.lineart.crease_threshold = 0.0
ob_empty.location = (0.0, 0.0, 0.0)
ob_empty.rotation_euler = (1.571, -0.0, 1.571)
ob_empty.scale = (-1.0, 1.0, 1.0)
ob_empty.empty_display_type = 'IMAGE'
ob_empty.empty_display_size = 5.0

# ---- collection membership
col_collection.objects.link(ob_cube)
col_collection.objects.link(ob_light)
col_collection.objects.link(ob_camera)
col_collection.objects.link(ob_empty)

# ---- scene / render settings (as saved in the file)
scene.camera = ob_camera
scene.frame_start = 1; scene.frame_end = 250; scene.frame_set(254)
scene.render.engine = 'BLENDER_EEVEE_NEXT'
scene.cycles.sampling_pattern = 'TABULATED_SOBOL'
scene.cycles.use_light_tree = False
scene.view_settings.view_transform = 'Filmic'
bpy.context.view_layer.update()
